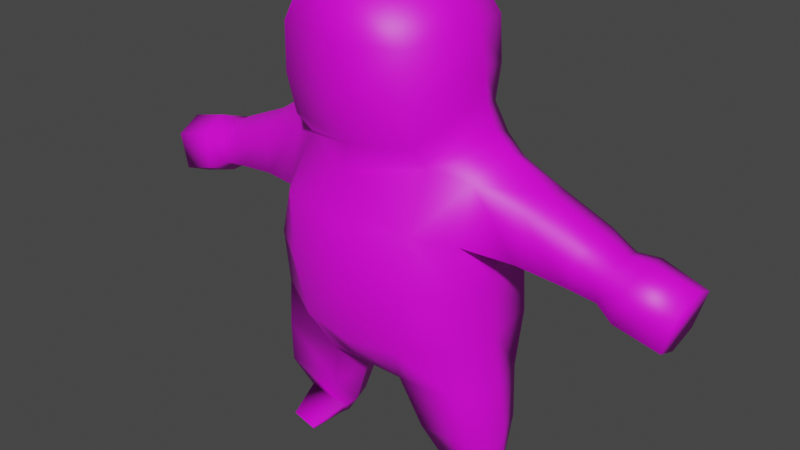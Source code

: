 # Source: char_000.blend  (saved by Blender 3.0.42; exported with 4.5.12 LTS)
import bpy
from mathutils import Matrix  # noqa: F401  (used for matrix-valued properties, if any)

bpy.ops.wm.read_factory_settings(use_empty=True)
scene = bpy.context.scene
scene.name = 'Scene'

# ---- collections
col_collection = bpy.data.collections.new('Collection'); scene.collection.children.link(col_collection)

# ---- images (referenced by path relative to the original .blend; pixels are not part of the script)
import os
ASSET_DIR = os.environ.get("B2B_ASSET_DIR", "")  # directory of the original .blend (textures are referenced by path, not embedded)
HERE = os.path.dirname(os.path.abspath(__file__))  # packed textures are extracted next to this script under _unpacked/

def load_image(name, relpath, width, height, colorspace="sRGB"):
    """Load a texture the original file referenced (path relative to the .blend, or extracted next to this script)."""
    p = next((c for c in (os.path.join(HERE, relpath), os.path.join(ASSET_DIR, relpath)) if relpath and os.path.exists(c)), "")
    if p:
        img = bpy.data.images.load(p, check_existing=True)
        img.name = name
    else:  # same state as the original file: an image datablock whose file is absent (Cycles renders it pink)
        img = bpy.data.images.new(name, width, height)
        img.source = "FILE"
        img.filepath = "//" + (relpath or name)
    img.colorspace_settings.name = colorspace
    return img
img_char_000 = load_image('char_000', 'char_000.png', 1024, 1024, 'sRGB')

# ---- materials (node trees are filled in below, after node groups)
mat_material_001 = bpy.data.materials.new('Material.001')
mat_material_001.use_transparent_shadow = False

# ---- material node trees
mat_material_001.use_nodes = True; mat_material_001.node_tree.nodes.clear()
_N = mat_material_001.node_tree.nodes; _L = mat_material_001.node_tree.links
n0 = _N.new('ShaderNodeBsdfPrincipled'); n0.name = 'Principled BSDF'; n0.location = (10, 300)
n0.distribution = 'GGX'
n0.subsurface_method = 'RANDOM_WALK_SKIN'
n0.inputs[3].default_value = 1.45
n0.inputs[27].default_value = (0.0, 0.0, 0.0, 1.0)
n0.inputs[28].default_value = 1.0
n1 = _N.new('ShaderNodeOutputMaterial'); n1.name = 'Material Output'; n1.location = (300, 300)
n2 = _N.new('ShaderNodeTexImage'); n2.name = 'Image Texture'; n2.location = (-280, 280)
n2.image = img_char_000
_L.new(n0.outputs[0], n1.inputs[0])
_L.new(n2.outputs[0], n0.inputs[0])
n1.is_active_output = True

# ---- world
world_world = bpy.data.worlds.new('World'); scene.world = world_world
world_world.use_nodes = True; world_world.node_tree.nodes.clear()
_N = world_world.node_tree.nodes; _L = world_world.node_tree.links
n0 = _N.new('ShaderNodeOutputWorld'); n0.name = 'World Output'; n0.location = (300, 300)
n1 = _N.new('ShaderNodeBackground'); n1.name = 'Background'; n1.location = (10, 300)
n1.inputs[0].default_value = (0.05088, 0.05088, 0.05088, 1.0)
_L.new(n1.outputs[0], n0.inputs[0])
n0.is_active_output = True
world_world.color = (0.05088, 0.05088, 0.05088)
world_world.use_sun_shadow = False
world_world.sun_shadow_jitter_overblur = 0.0

# ---- meshes
me_plane_001 = bpy.data.meshes.new('Plane.001')
me_plane_001.from_pydata([(0.0, -0.04207, 0.1989), (0.1609, -0.01804, 0.1806), (0.06133, -0.0254, 0.1835), (0.1669, 0.04814, 0.0003008), (0.1171, 0.03763, 0.0003008), (0.1509, -0.01525, 0.4182), (0.08488, -0.003331, 0.09682), (0.1756, -0.001942, 0.1019), (0.0, -0.06494, 0.5012), (0.1527, 0.008206, 0.499), (0.1002, -0.01769, 0.5145), (0.2913, 0.02068, 0.3946), (0.3025, 0.02483, 0.4436), (0.3337, 0.02305, 0.3882), (0.3428, 0.03092, 0.4277), (0.0, 0.138, 0.1967), (0.1652, 0.1102, 0.1806), (0.0602, 0.1189, 0.1835), (0.1616, 0.08322, 0.0003008), (0.1209, 0.08322, 0.0003008), (0.08818, 0.1578, 0.4349), (0.1569, 0.1359, 0.4162), (0.08614, 0.09911, 0.09682), (0.1747, 0.09911, 0.1019), (0.0, 0.156, 0.5209), (0.151, 0.1275, 0.4984), (0.1105, 0.147, 0.5161), (0.0, 0.1654, 0.4332), (0.2881, 0.1138, 0.394), (0.2992, 0.1119, 0.4464), (0.3318, 0.1081, 0.3867), (0.3413, 0.1024, 0.4292), (0.1896, 0.05439, 0.1019), (0.1695, 0.06599, 0.0003008), (0.1127, 0.05549, 0.0003008), (0.07505, 0.05493, 0.09682), (0.1462, 0.06139, 0.5559), (0.1648, 0.05409, 0.3866), (0.2925, 0.06391, 0.3785), (0.183, 0.04817, 0.1806), (0.3079, 0.06435, 0.4598), (0.3479, 0.06558, 0.4409), (0.3338, 0.06461, 0.3704), (0.04217, 0.0592, 0.1818), (0.0, 0.05961, 0.188), (0.09786, 0.03029, 0.02892), (0.1758, 0.03876, 0.03045), (0.1055, 0.08823, 0.02892), (0.1701, 0.08823, 0.03045), (0.09542, 0.05532, 0.02892), (0.1808, 0.06328, 0.03045), (0.1206, -0.01915, 0.0003008), (0.1616, -0.008647, 0.0003008), (0.1147, -0.02649, 0.009735), (0.1623, -0.01802, 0.01127), (0.4251, 0.02355, 0.352), (0.439, 0.02443, 0.4074), (0.4247, 0.1055, 0.3505), (0.4405, 0.1055, 0.4086), (0.444, 0.06554, 0.4264), (0.4214, 0.06464, 0.3345), (-0.1609, -0.01804, 0.1806), (-0.06133, -0.0254, 0.1835), (-0.1669, 0.04814, 0.0003008), (-0.1171, 0.03763, 0.0003008), (-0.1509, -0.01525, 0.4182), (-0.08488, -0.003331, 0.09682), (-0.1756, -0.001942, 0.1019), (-0.1527, 0.008206, 0.499), (-0.1002, -0.01769, 0.5145), (-0.2913, 0.02068, 0.3946), (-0.3025, 0.02483, 0.4436), (-0.3337, 0.02305, 0.3882), (-0.3428, 0.03092, 0.4277), (-0.1652, 0.1102, 0.1806), (-0.0602, 0.1189, 0.1835), (-0.1616, 0.08322, 0.0003008), (-0.1209, 0.08322, 0.0003008), (-0.08818, 0.1578, 0.4349), (-0.1569, 0.1359, 0.4162), (-0.08614, 0.09911, 0.09682), (-0.1747, 0.09911, 0.1019), (-0.151, 0.1275, 0.4984), (-0.1105, 0.147, 0.5161), (-0.2881, 0.1138, 0.394), (-0.2992, 0.1119, 0.4464), (-0.3318, 0.1081, 0.3867), (-0.3413, 0.1024, 0.4292), (-0.1896, 0.05439, 0.1019), (-0.1695, 0.06599, 0.0003008), (-0.1127, 0.05549, 0.0003008), (-0.07505, 0.05493, 0.09682), (-0.1462, 0.06139, 0.5559), (-0.1648, 0.05409, 0.3866), (-0.2925, 0.06391, 0.3785), (-0.183, 0.04817, 0.1806), (-0.3079, 0.06435, 0.4598), (-0.3479, 0.06558, 0.4409), (-0.3338, 0.06461, 0.3704), (-0.04217, 0.0592, 0.1818), (-0.09786, 0.03029, 0.02892), (-0.1758, 0.03876, 0.03045), (-0.1055, 0.08823, 0.02892), (-0.1701, 0.08823, 0.03045), (-0.09542, 0.05532, 0.02892), (-0.1808, 0.06328, 0.03045), (-0.1206, -0.01915, 0.0003008), (-0.1616, -0.008647, 0.0003008), (-0.1147, -0.02649, 0.009735), (-0.1623, -0.01802, 0.01127), (-0.4251, 0.02355, 0.352), (-0.439, 0.02443, 0.4074), (-0.4247, 0.1055, 0.3505), (-0.4405, 0.1055, 0.4086), (-0.444, 0.06554, 0.4264), (-0.4214, 0.06464, 0.3345), (0.0759, -0.05785, 0.7274), (0.0, -0.06067, 0.743), (0.07449, 0.1213, 0.7283), (0.0, 0.1388, 0.7388), (0.0, 0.05628, 0.7628), (0.08696, 0.05866, 0.7393), (0.09206, 0.1396, 0.5593), (0.0, 0.1636, 0.5481), (-0.09771, -0.04782, 0.5496), (0.0, -0.06094, 0.5378), (0.1374, 0.05543, 0.5913), (0.1003, -0.06127, 0.6107), (0.1295, 0.05966, 0.6329), (0.0, -0.0782, 0.5993), (0.0, 0.1834, 0.6059), (0.09736, 0.1429, 0.6131), (0.0, 0.1827, 0.6796), (0.09882, 0.1346, 0.6824), (0.09865, -0.06168, 0.68), (0.1197, 0.05817, 0.6883), (-0.0759, -0.05785, 0.7274), (-0.07449, 0.1213, 0.7283), (-0.08696, 0.05866, 0.7393), (-0.09206, 0.1396, 0.5593), (0.09771, -0.04782, 0.5496), (-0.1374, 0.05543, 0.5913), (-0.1003, -0.06127, 0.6107), (-0.1295, 0.05966, 0.6329), (-0.09736, 0.1429, 0.6131), (-0.09882, 0.1346, 0.6824), (-0.09865, -0.06168, 0.68), (-0.1197, 0.05817, 0.6883), (-0.2213, 0.01014, 0.4063), (-0.2276, 0.01483, 0.4727), (-0.2223, 0.1159, 0.4052), (-0.2251, 0.1161, 0.4738), (-0.2374, 0.06256, 0.4902), (-0.2287, 0.05957, 0.3831), (0.2213, 0.01014, 0.4063), (0.2276, 0.01483, 0.4727), (0.2223, 0.1159, 0.4052), (0.2251, 0.1161, 0.4738), (0.2374, 0.06256, 0.4902), (0.2287, 0.05957, 0.3831), (0.175, 0.06049, 0.5312), (-0.175, 0.06049, 0.5312), (0.1051, -0.06195, 0.4337), (0.0, -0.08282, 0.4334), (-0.1051, -0.06195, 0.4337), (0.0, 0.1602, 0.2516), (0.1687, 0.04723, 0.265), (-0.1687, 0.04723, 0.265), (0.1514, -0.0226, 0.2623), (0.1659, 0.1262, 0.2648), (0.0766, 0.1481, 0.2495), (-0.1514, -0.0226, 0.2623), (-0.1659, 0.1262, 0.2648), (-0.0766, 0.1481, 0.2495), (0.1533, -0.03038, 0.3486), (0.1547, 0.1348, 0.3538), (0.08295, 0.1568, 0.3421), (-0.1533, -0.03038, 0.3486), (-0.1547, 0.1348, 0.3538), (-0.08295, 0.1568, 0.3421), (0.0, -0.08471, 0.3443), (0.0, 0.1688, 0.3433), (0.1671, 0.04913, 0.3479), (-0.1671, 0.04913, 0.3479), (0.08099, -0.05908, 0.2495), (-0.08099, -0.05908, 0.2495), (0.0, -0.07482, 0.2493), (0.0959, -0.06858, 0.3424), (-0.0959, -0.06858, 0.3424), (0.0, -0.0774, 0.6726), (-0.3609, 0.01506, 0.3728), (-0.3609, 0.06425, 0.3531), (-0.3589, 0.115, 0.3712), (-0.3727, 0.02018, 0.4252), (-0.3715, 0.1121, 0.427), (-0.3802, 0.06506, 0.4425), (0.3609, 0.01506, 0.3728), (0.3609, 0.06425, 0.3531), (0.3589, 0.115, 0.3712), (0.3727, 0.02018, 0.4252), (0.3715, 0.1121, 0.427), (0.3802, 0.06506, 0.4425)], [], [(3, 52, 51, 4), (125, 140, 127, 129), (8, 69, 164, 163), (171, 177, 183, 167), (1, 2, 6, 7), (155, 154, 11, 12), (12, 11, 13, 14), (48, 18, 19, 47), (187, 162, 163, 180), (176, 20, 21, 175), (20, 26, 25, 21), (27, 24, 26, 20), (16, 23, 22, 17), (157, 29, 28, 156), (29, 31, 30, 28), (50, 48, 23, 32), (34, 19, 18, 33), (49, 47, 19, 34), (124, 142, 143, 141), (176, 181, 27, 20), (159, 156, 28, 38), (161, 152, 149, 68), (160, 25, 26, 36), (32, 23, 16, 39), (198, 57, 60, 197), (44, 15, 17, 43), (38, 28, 30, 42), (43, 17, 22, 35), (41, 31, 29, 40), (14, 41, 40, 12), (2, 43, 35, 6), (11, 38, 42, 13), (0, 44, 43, 2), (197, 60, 55, 196), (7, 32, 39, 1), (157, 25, 160, 158), (9, 155, 158, 160), (154, 159, 38, 11), (175, 21, 37, 182), (122, 126, 36, 26), (45, 49, 34, 4), (4, 34, 33, 3), (46, 50, 32, 7), (16, 169, 166, 39), (15, 165, 170, 17), (17, 170, 169, 16), (2, 184, 186, 0), (1, 168, 184, 2), (61, 171, 167, 95), (3, 33, 50, 46), (6, 35, 49, 45), (35, 22, 47, 49), (33, 18, 48, 50), (23, 48, 47, 22), (7, 6, 45, 46), (54, 53, 51, 52), (4, 51, 53, 45), (45, 53, 54, 46), (46, 54, 52, 3), (60, 57, 58, 59), (55, 60, 59, 56), (196, 55, 56, 199), (201, 59, 58, 200), (200, 58, 57, 198), (199, 56, 59, 201), (63, 64, 106, 107), (9, 10, 162, 5), (61, 67, 66, 62), (149, 71, 70, 148), (71, 73, 72, 70), (103, 102, 77, 76), (188, 180, 163, 164), (178, 79, 78, 179), (78, 79, 82, 83), (27, 78, 83, 24), (74, 75, 80, 81), (151, 150, 84, 85), (85, 84, 86, 87), (105, 88, 81, 103), (90, 89, 76, 77), (104, 90, 77, 102), (83, 92, 141, 139), (179, 78, 27, 181), (153, 94, 84, 150), (177, 65, 93, 183), (68, 69, 92, 161), (92, 83, 82, 161), (88, 95, 74, 81), (192, 191, 115, 112), (44, 99, 75, 15), (94, 98, 86, 84), (99, 91, 80, 75), (97, 96, 85, 87), (73, 71, 96, 97), (62, 66, 91, 99), (70, 72, 98, 94), (0, 62, 99, 44), (191, 190, 110, 115), (67, 61, 95, 88), (151, 152, 161, 82), (148, 70, 94, 153), (79, 178, 183, 93), (24, 83, 139, 123), (100, 64, 90, 104), (64, 63, 89, 90), (101, 67, 88, 105), (95, 167, 172, 74), (75, 173, 165, 15), (74, 172, 173, 75), (0, 186, 185, 62), (62, 185, 171, 61), (63, 101, 105, 89), (66, 100, 104, 91), (91, 104, 102, 80), (89, 105, 103, 76), (81, 80, 102, 103), (67, 101, 100, 66), (109, 107, 106, 108), (64, 100, 108, 106), (100, 101, 109, 108), (101, 63, 107, 109), (115, 114, 113, 112), (110, 111, 114, 115), (190, 193, 111, 110), (195, 194, 113, 114), (194, 192, 112, 113), (193, 195, 114, 111), (140, 125, 8, 10), (124, 141, 92, 69), (26, 24, 123, 122), (139, 144, 130, 123), (134, 135, 121, 116), (147, 138, 137, 145), (147, 143, 142, 146), (131, 122, 123, 130), (140, 126, 128, 127), (129, 189, 146, 142), (134, 189, 129, 127), (116, 121, 120, 117), (133, 131, 130, 132), (118, 119, 120, 121), (118, 133, 132, 119), (146, 189, 117, 136), (131, 133, 135, 128), (122, 131, 128, 126), (136, 138, 147, 146), (10, 36, 126, 140), (129, 142, 124, 125), (120, 138, 136, 117), (145, 132, 130, 144), (138, 120, 119, 137), (137, 119, 132, 145), (147, 145, 144, 143), (143, 144, 139, 141), (65, 148, 153, 93), (71, 149, 152, 96), (96, 152, 151, 85), (93, 153, 150, 79), (82, 79, 150, 151), (68, 149, 148, 65), (5, 37, 159, 154), (12, 40, 158, 155), (40, 29, 157, 158), (37, 21, 156, 159), (25, 157, 156, 21), (9, 5, 154, 155), (10, 9, 160, 36), (183, 178, 172, 167), (173, 179, 181, 165), (172, 178, 179, 173), (185, 188, 177, 171), (182, 174, 168, 166), (169, 175, 182, 166), (181, 176, 170, 165), (170, 176, 175, 169), (5, 174, 182, 37), (8, 163, 162, 10), (174, 5, 162, 187), (69, 68, 65, 164), (188, 164, 65, 177), (168, 174, 187, 184), (186, 184, 187, 180), (39, 166, 168, 1), (185, 186, 180, 188), (69, 8, 125, 124), (117, 189, 134, 116), (135, 133, 118, 121), (127, 128, 135, 134), (73, 97, 195, 193), (87, 86, 192, 194), (97, 87, 194, 195), (72, 73, 193, 190), (98, 72, 190, 191), (86, 98, 191, 192), (14, 199, 201, 41), (31, 200, 198, 30), (41, 201, 200, 31), (13, 196, 199, 14), (42, 197, 196, 13), (30, 198, 197, 42)])
me_plane_001.polygons.foreach_set('use_smooth', [True] * 200)
_uv = me_plane_001.uv_layers.new(name='UVMap')
_uv.uv.foreach_set('vector', [0.6493, 0.9328, 0.6524, 0.8999, 0.677, 0.8938, 0.679, 0.9267, 0.7854, 0.1711, 0.7578, 0.1209, 0.7869, 0.1029, 0.8122, 0.1473, 0.7635, 0.1893, 0.8093, 0.2274, 0.7662, 0.2673, 0.7244, 0.2187, 0.03119, 0.5961, 0.02565, 0.5489, 0.07311, 0.5448, 0.0728, 0.5894, 0.562, 0.2401, 0.5986, 0.2851, 0.5545, 0.3071, 0.5238, 0.2632, 0.6737, 0.09875, 0.6455, 0.1268, 0.6163, 0.09888, 0.6348, 0.07513, 0.6348, 0.07513, 0.6163, 0.09888, 0.5983, 0.08164, 0.6138, 0.06252, 0.03605, 0.1872, 0.02565, 0.1715, 0.04165, 0.1531, 0.0607, 0.1575, 0.6507, 0.2088, 0.6893, 0.17, 0.7244, 0.2187, 0.6842, 0.2524, 0.2124, 0.2711, 0.2522, 0.3099, 0.2163, 0.3334, 0.189, 0.3079, 0.2522, 0.3099, 0.2872, 0.3511, 0.2554, 0.3628, 0.2163, 0.3334, 0.2863, 0.2696, 0.3337, 0.311, 0.2872, 0.3511, 0.2522, 0.3099, 0.1062, 0.2443, 0.06671, 0.2175, 0.09919, 0.1756, 0.149, 0.1981, 0.215, 0.3865, 0.1734, 0.4091, 0.1542, 0.3835, 0.1851, 0.3583, 0.1734, 0.4091, 0.1489, 0.4212, 0.1336, 0.4003, 0.1542, 0.3835, 0.5601, 0.5253, 0.5745, 0.5231, 0.5801, 0.5641, 0.5541, 0.5672, 0.6817, 0.9371, 0.6768, 0.9531, 0.6524, 0.9531, 0.6477, 0.9432, 0.6852, 0.7404, 0.6655, 0.738, 0.6683, 0.7186, 0.685, 0.7206, 0.03704, 0.8745, 0.02565, 0.8426, 0.09069, 0.8299, 0.08629, 0.8535, 0.2124, 0.2711, 0.2459, 0.2343, 0.2863, 0.2696, 0.2522, 0.3099, 0.6853, 0.6225, 0.6561, 0.6275, 0.654, 0.5882, 0.6805, 0.5845, 0.854, 0.2632, 0.8588, 0.3077, 0.8401, 0.3096, 0.8235, 0.2649, 0.1998, 0.6704, 0.244, 0.6842, 0.2463, 0.7138, 0.1946, 0.6948, 0.5541, 0.5672, 0.5801, 0.5641, 0.5849, 0.6063, 0.5488, 0.6101, 0.6482, 0.5461, 0.6491, 0.5066, 0.6705, 0.5077, 0.675, 0.5438, 0.9381, 0.565, 0.9384, 0.6092, 0.9023, 0.6003, 0.9128, 0.5659, 0.6805, 0.5845, 0.654, 0.5882, 0.6552, 0.562, 0.6779, 0.5598, 0.6835, 0.8368, 0.6477, 0.8335, 0.6592, 0.7798, 0.6857, 0.7824, 0.2174, 0.5668, 0.2405, 0.5704, 0.2432, 0.5956, 0.2137, 0.5907, 0.1999, 0.57, 0.2174, 0.5668, 0.2137, 0.5907, 0.1939, 0.5942, 0.734, 0.8326, 0.6835, 0.8368, 0.6857, 0.7824, 0.7205, 0.7797, 0.708, 0.5841, 0.6805, 0.5845, 0.6779, 0.5598, 0.7046, 0.5588, 0.9376, 0.5044, 0.9381, 0.565, 0.9128, 0.5659, 0.901, 0.5166, 0.675, 0.5438, 0.6705, 0.5077, 0.6968, 0.5044, 0.7063, 0.5424, 0.5199, 0.5644, 0.5541, 0.5672, 0.5488, 0.6101, 0.5083, 0.6056, 0.2413, 0.6399, 0.244, 0.6842, 0.1998, 0.6704, 0.2077, 0.6329, 0.1757, 0.684, 0.1836, 0.6391, 0.2077, 0.6329, 0.1998, 0.6704, 0.7175, 0.6256, 0.6853, 0.6225, 0.6805, 0.5845, 0.708, 0.5841, 0.5964, 0.7014, 0.5961, 0.7368, 0.5482, 0.7219, 0.546, 0.7007, 0.8875, 0.7867, 0.849, 0.8158, 0.8505, 0.7933, 0.8926, 0.7603, 0.7002, 0.7397, 0.6852, 0.7404, 0.685, 0.7206, 0.6956, 0.7194, 0.679, 0.9267, 0.6817, 0.9371, 0.6477, 0.9432, 0.6493, 0.9328, 0.5453, 0.5243, 0.5601, 0.5253, 0.5541, 0.5672, 0.5199, 0.5644, 0.5849, 0.6063, 0.5932, 0.6537, 0.5462, 0.6545, 0.5488, 0.6101, 0.179, 0.1764, 0.2043, 0.1982, 0.173, 0.2318, 0.149, 0.1981, 0.149, 0.1981, 0.173, 0.2318, 0.1443, 0.2778, 0.1062, 0.2443, 0.5986, 0.2851, 0.616, 0.2509, 0.6431, 0.2884, 0.6254, 0.3077, 0.562, 0.2401, 0.6015, 0.2136, 0.616, 0.2509, 0.5986, 0.2851, 0.03467, 0.638, 0.03119, 0.5961, 0.0728, 0.5894, 0.0741, 0.6316, 0.5509, 0.5055, 0.5617, 0.5061, 0.5601, 0.5253, 0.5453, 0.5243, 0.7205, 0.7797, 0.6857, 0.7824, 0.6852, 0.7404, 0.7002, 0.7397, 0.6857, 0.7824, 0.6592, 0.7798, 0.6655, 0.738, 0.6852, 0.7404, 0.5617, 0.5061, 0.5716, 0.5044, 0.5745, 0.5231, 0.5601, 0.5253, 0.06671, 0.2175, 0.03605, 0.1872, 0.0607, 0.1575, 0.09919, 0.1756, 0.5238, 0.2632, 0.5545, 0.3071, 0.5244, 0.327, 0.4979, 0.2903, 0.652, 0.8928, 0.6805, 0.8881, 0.677, 0.8938, 0.6524, 0.8999, 0.6956, 0.7194, 0.7296, 0.7183, 0.734, 0.7249, 0.7002, 0.7397, 0.9309, 0.7073, 0.901, 0.7001, 0.9027, 0.6713, 0.9309, 0.6605, 0.5453, 0.5243, 0.5111, 0.5108, 0.5168, 0.5045, 0.5509, 0.5055, 0.222, 0.7651, 0.2463, 0.7746, 0.2463, 0.8105, 0.2223, 0.8214, 0.1974, 0.7759, 0.222, 0.7651, 0.2223, 0.8214, 0.1978, 0.8098, 0.5802, 0.07486, 0.5487, 0.05305, 0.5686, 0.02565, 0.6002, 0.04955, 0.2166, 0.5474, 0.2193, 0.5092, 0.2453, 0.511, 0.2463, 0.5523, 0.1363, 0.4341, 0.1007, 0.4579, 0.08073, 0.428, 0.1162, 0.4065, 0.194, 0.5522, 0.1991, 0.5125, 0.2193, 0.5092, 0.2166, 0.5474, 0.33, 0.9506, 0.3002, 0.9445, 0.3023, 0.9116, 0.3268, 0.9177, 0.7118, 0.1234, 0.7419, 0.1422, 0.6893, 0.17, 0.6727, 0.1548, 0.6797, 0.3892, 0.6522, 0.4259, 0.6165, 0.3858, 0.6435, 0.3419, 0.8401, 0.3096, 0.8559, 0.3553, 0.8292, 0.3686, 0.8073, 0.3318, 0.8559, 0.3553, 0.8644, 0.38, 0.8422, 0.3907, 0.8292, 0.3686, 0.1696, 0.03374, 0.1436, 0.06226, 0.1366, 0.04404, 0.1526, 0.02565, 0.7208, 0.2976, 0.6842, 0.2524, 0.7244, 0.2187, 0.7662, 0.2673, 0.3105, 0.1682, 0.3395, 0.1917, 0.3215, 0.2304, 0.2776, 0.1963, 0.3215, 0.2304, 0.3395, 0.1917, 0.374, 0.2265, 0.3669, 0.2595, 0.2863, 0.2696, 0.3215, 0.2304, 0.3669, 0.2595, 0.3337, 0.311, 0.2359, 0.09515, 0.1962, 0.1438, 0.1668, 0.09781, 0.2039, 0.05984, 0.3917, 0.1833, 0.3597, 0.1576, 0.3804, 0.1235, 0.4083, 0.1391, 0.4083, 0.1391, 0.3804, 0.1235, 0.3941, 0.1009, 0.4169, 0.1132, 0.08467, 0.7135, 0.07857, 0.6726, 0.1054, 0.6758, 0.09967, 0.7159, 0.2976, 0.9549, 0.3316, 0.961, 0.3268, 0.971, 0.3025, 0.971, 0.5347, 0.885, 0.5349, 0.9046, 0.5187, 0.9063, 0.5155, 0.887, 0.1322, 0.9066, 0.08772, 0.8746, 0.08629, 0.8535, 0.1278, 0.8826, 0.2776, 0.1963, 0.3215, 0.2304, 0.2863, 0.2696, 0.2459, 0.2343, 0.348, 0.6273, 0.3527, 0.5892, 0.3793, 0.5929, 0.3772, 0.6323, 0.02565, 0.5489, 0.03402, 0.5115, 0.0757, 0.5243, 0.07311, 0.5448, 0.8235, 0.2649, 0.8093, 0.2274, 0.8528, 0.2329, 0.854, 0.2632, 0.7981, 0.5235, 0.8497, 0.5044, 0.8475, 0.534, 0.8032, 0.5478, 0.07857, 0.6726, 0.0741, 0.6316, 0.1113, 0.6353, 0.1054, 0.6758, 0.3851, 0.5508, 0.3583, 0.5485, 0.3628, 0.5125, 0.3842, 0.5114, 0.9381, 0.565, 0.9633, 0.5655, 0.9744, 0.5998, 0.9384, 0.6092, 0.3527, 0.5892, 0.3553, 0.5646, 0.3781, 0.5668, 0.3793, 0.5929, 0.5326, 0.7881, 0.5352, 0.8426, 0.5094, 0.8449, 0.4979, 0.7909, 0.8208, 0.6515, 0.8171, 0.6275, 0.8467, 0.6226, 0.8439, 0.6478, 0.8034, 0.6483, 0.7974, 0.6241, 0.8171, 0.6275, 0.8208, 0.6515, 0.584, 0.7912, 0.5704, 0.8447, 0.5352, 0.8426, 0.5326, 0.7881, 0.3253, 0.5889, 0.3286, 0.5636, 0.3553, 0.5646, 0.3527, 0.5892, 0.9376, 0.5044, 0.9744, 0.516, 0.9633, 0.5655, 0.9381, 0.565, 0.3583, 0.5485, 0.3269, 0.5472, 0.3365, 0.5092, 0.3628, 0.5125, 0.04498, 0.6768, 0.03467, 0.638, 0.0741, 0.6316, 0.07857, 0.6726, 0.8447, 0.5783, 0.8112, 0.5853, 0.8032, 0.5478, 0.8475, 0.534, 0.3157, 0.6304, 0.3253, 0.5889, 0.3527, 0.5892, 0.348, 0.6273, 0.1244, 0.5092, 0.1244, 0.5436, 0.07311, 0.5448, 0.0757, 0.5243, 0.3337, 0.311, 0.3669, 0.2595, 0.3823, 0.2896, 0.3468, 0.3224, 0.5497, 0.8855, 0.5457, 0.9055, 0.5349, 0.9046, 0.5347, 0.885, 0.3002, 0.9445, 0.33, 0.9506, 0.3316, 0.961, 0.2976, 0.9549, 0.07004, 0.715, 0.04498, 0.6768, 0.07857, 0.6726, 0.08467, 0.7135, 0.0741, 0.6316, 0.0728, 0.5894, 0.1201, 0.5893, 0.1113, 0.6353, 0.1962, 0.1438, 0.2331, 0.1627, 0.2043, 0.1982, 0.179, 0.1764, 0.2359, 0.09515, 0.2745, 0.1281, 0.2331, 0.1627, 0.1962, 0.1438, 0.6254, 0.3077, 0.6431, 0.2884, 0.6752, 0.3259, 0.6435, 0.3419, 0.6435, 0.3419, 0.6752, 0.3259, 0.7121, 0.3538, 0.6797, 0.3892, 0.07602, 0.7335, 0.07004, 0.715, 0.08467, 0.7135, 0.08668, 0.7326, 0.5704, 0.8447, 0.5497, 0.8855, 0.5347, 0.885, 0.5352, 0.8426, 0.5352, 0.8426, 0.5347, 0.885, 0.5155, 0.887, 0.5094, 0.8449, 0.08668, 0.7326, 0.08467, 0.7135, 0.09967, 0.7159, 0.09704, 0.7344, 0.2039, 0.05984, 0.1668, 0.09781, 0.1436, 0.06226, 0.1696, 0.03374, 0.6522, 0.4259, 0.6264, 0.4531, 0.5959, 0.4176, 0.6165, 0.3858, 0.3273, 0.9107, 0.3268, 0.9177, 0.3023, 0.9116, 0.2988, 0.906, 0.5457, 0.9055, 0.5497, 0.8855, 0.584, 0.8998, 0.5797, 0.9063, 0.4128, 0.906, 0.4128, 0.9528, 0.3846, 0.942, 0.3829, 0.9131, 0.07004, 0.715, 0.07602, 0.7335, 0.0421, 0.7355, 0.03637, 0.7295, 0.2218, 0.9283, 0.2223, 0.8727, 0.2463, 0.8833, 0.2463, 0.9187, 0.1972, 0.9179, 0.1977, 0.8844, 0.2223, 0.8727, 0.2218, 0.9283, 0.844, 0.4092, 0.8727, 0.3948, 0.8895, 0.4322, 0.8595, 0.4467, 0.82, 0.6708, 0.8497, 0.666, 0.8487, 0.7072, 0.8227, 0.709, 0.428, 0.09877, 0.398, 0.08263, 0.4143, 0.04466, 0.4466, 0.06034, 0.7974, 0.6661, 0.82, 0.6708, 0.8227, 0.709, 0.8026, 0.7058, 0.7578, 0.1209, 0.7854, 0.1711, 0.7635, 0.1893, 0.7419, 0.1422, 0.03704, 0.8745, 0.08629, 0.8535, 0.08772, 0.8746, 0.0418, 0.9021, 0.2872, 0.3511, 0.3337, 0.311, 0.3468, 0.3224, 0.319, 0.3624, 0.3823, 0.2896, 0.4095, 0.3096, 0.3741, 0.3461, 0.3468, 0.3224, 0.79, 0.8654, 0.8547, 0.8672, 0.8553, 0.8873, 0.7928, 0.8843, 0.3655, 0.8547, 0.3575, 0.8367, 0.3909, 0.8279, 0.4046, 0.8406, 0.0921, 0.8046, 0.09069, 0.8299, 0.02565, 0.8426, 0.02826, 0.8102, 0.3426, 0.3865, 0.319, 0.3624, 0.3468, 0.3224, 0.3741, 0.3461, 0.7985, 0.7975, 0.849, 0.8158, 0.8534, 0.8405, 0.787, 0.8317, 0.8122, 0.1473, 0.8411, 0.1229, 0.8777, 0.1605, 0.851, 0.1842, 0.8145, 0.08056, 0.8411, 0.1229, 0.8122, 0.1473, 0.7869, 0.1029, 0.3014, 0.7491, 0.3575, 0.7411, 0.3525, 0.7889, 0.2976, 0.7889, 0.3692, 0.4108, 0.3426, 0.3865, 0.3741, 0.3461, 0.4032, 0.3714, 0.3909, 0.7499, 0.398, 0.7889, 0.3525, 0.7889, 0.3575, 0.7411, 0.3954, 0.4168, 0.3692, 0.4108, 0.4032, 0.3714, 0.4255, 0.3912, 0.8777, 0.1605, 0.8411, 0.1229, 0.871, 0.09969, 0.8895, 0.1356, 0.8926, 0.8188, 0.8917, 0.8535, 0.8547, 0.8672, 0.8534, 0.8405, 0.8875, 0.7867, 0.8926, 0.8188, 0.8534, 0.8405, 0.849, 0.8158, 0.03183, 0.7929, 0.09399, 0.7868, 0.0921, 0.8046, 0.02826, 0.8102, 0.8024, 0.7692, 0.8505, 0.7933, 0.849, 0.8158, 0.7985, 0.7975, 0.8122, 0.1473, 0.851, 0.1842, 0.8311, 0.2137, 0.7854, 0.1711, 0.3525, 0.7889, 0.3575, 0.8367, 0.3014, 0.8286, 0.2976, 0.7889, 0.4372, 0.3328, 0.4032, 0.3714, 0.3741, 0.3461, 0.4095, 0.3096, 0.3575, 0.8367, 0.3525, 0.7889, 0.398, 0.7889, 0.3909, 0.8279, 0.4466, 0.358, 0.4255, 0.3912, 0.4032, 0.3714, 0.4372, 0.3328, 0.0921, 0.8046, 0.1308, 0.8177, 0.1322, 0.8512, 0.09069, 0.8299, 0.09069, 0.8299, 0.1322, 0.8512, 0.1278, 0.8826, 0.08629, 0.8535, 0.2976, 0.6718, 0.3157, 0.6304, 0.348, 0.6273, 0.3427, 0.6653, 0.7974, 0.6241, 0.787, 0.5792, 0.8112, 0.5853, 0.8171, 0.6275, 0.8171, 0.6275, 0.8112, 0.5853, 0.8447, 0.5783, 0.8467, 0.6226, 0.3427, 0.6653, 0.348, 0.6273, 0.3772, 0.6323, 0.3856, 0.6718, 0.374, 0.2265, 0.3395, 0.1917, 0.3597, 0.1576, 0.3917, 0.1833, 0.8235, 0.2649, 0.8401, 0.3096, 0.8073, 0.3318, 0.783, 0.2946, 0.7357, 0.667, 0.6906, 0.6605, 0.6853, 0.6225, 0.7175, 0.6256, 0.1939, 0.5942, 0.2137, 0.5907, 0.2077, 0.6329, 0.1836, 0.6391, 0.2137, 0.5907, 0.2432, 0.5956, 0.2413, 0.6399, 0.2077, 0.6329, 0.6906, 0.6605, 0.6477, 0.667, 0.6561, 0.6275, 0.6853, 0.6225, 0.2554, 0.3628, 0.215, 0.3865, 0.1851, 0.3583, 0.2163, 0.3334, 0.7118, 0.1234, 0.6727, 0.1548, 0.6455, 0.1268, 0.6737, 0.09875, 0.7419, 0.1422, 0.7118, 0.1234, 0.7261, 0.1012, 0.7546, 0.1084, 0.07311, 0.5448, 0.1244, 0.5436, 0.1201, 0.5893, 0.0728, 0.5894, 0.2331, 0.1627, 0.2776, 0.1963, 0.2459, 0.2343, 0.2043, 0.1982, 0.2745, 0.1281, 0.3105, 0.1682, 0.2776, 0.1963, 0.2331, 0.1627, 0.6752, 0.3259, 0.7208, 0.2976, 0.7504, 0.322, 0.7121, 0.3538, 0.546, 0.7007, 0.4979, 0.6983, 0.5038, 0.6494, 0.5462, 0.6545, 0.5932, 0.6537, 0.5964, 0.7014, 0.546, 0.7007, 0.5462, 0.6545, 0.2459, 0.2343, 0.2124, 0.2711, 0.173, 0.2318, 0.2043, 0.1982, 0.173, 0.2318, 0.2124, 0.2711, 0.189, 0.3079, 0.1443, 0.2778, 0.5057, 0.7368, 0.4979, 0.6983, 0.546, 0.7007, 0.5482, 0.7219, 0.7635, 0.1893, 0.7244, 0.2187, 0.6893, 0.17, 0.7419, 0.1422, 0.6383, 0.18, 0.6727, 0.1548, 0.6893, 0.17, 0.6507, 0.2088, 0.8093, 0.2274, 0.8235, 0.2649, 0.783, 0.2946, 0.7662, 0.2673, 0.7208, 0.2976, 0.7662, 0.2673, 0.783, 0.2946, 0.7504, 0.322, 0.6015, 0.2136, 0.6383, 0.18, 0.6507, 0.2088, 0.616, 0.2509, 0.6431, 0.2884, 0.616, 0.2509, 0.6507, 0.2088, 0.6842, 0.2524, 0.5488, 0.6101, 0.5462, 0.6545, 0.5038, 0.6494, 0.5083, 0.6056, 0.6752, 0.3259, 0.6431, 0.2884, 0.6842, 0.2524, 0.7208, 0.2976, 0.8093, 0.2274, 0.7635, 0.1893, 0.7854, 0.1711, 0.8311, 0.2137, 0.871, 0.09969, 0.8411, 0.1229, 0.8145, 0.08056, 0.8409, 0.07408, 0.3655, 0.7231, 0.4046, 0.7371, 0.3909, 0.7499, 0.3575, 0.7411, 0.787, 0.8317, 0.8534, 0.8405, 0.8547, 0.8672, 0.79, 0.8654, 0.8034, 0.6483, 0.8208, 0.6515, 0.82, 0.6708, 0.7974, 0.6661, 0.4169, 0.1132, 0.3941, 0.1009, 0.398, 0.08263, 0.428, 0.09877, 0.8208, 0.6515, 0.8439, 0.6478, 0.8497, 0.666, 0.82, 0.6708, 0.8422, 0.3907, 0.8644, 0.38, 0.8727, 0.3948, 0.844, 0.4092, 0.3553, 0.5646, 0.3286, 0.5636, 0.3269, 0.5472, 0.3583, 0.5485, 0.9408, 0.1436, 0.9413, 0.1162, 0.9554, 0.11, 0.9554, 0.1418, 0.1999, 0.57, 0.194, 0.5522, 0.2166, 0.5474, 0.2174, 0.5668, 0.1489, 0.4212, 0.1363, 0.4341, 0.1162, 0.4065, 0.1336, 0.4003, 0.2174, 0.5668, 0.2166, 0.5474, 0.2463, 0.5523, 0.2405, 0.5704, 0.5983, 0.08164, 0.5802, 0.07486, 0.6002, 0.04955, 0.6138, 0.06252, 0.6779, 0.5598, 0.675, 0.5438, 0.7063, 0.5424, 0.7046, 0.5588, 0.9408, 0.02565, 0.9566, 0.02659, 0.9566, 0.05869, 0.9413, 0.05332])
_ca = me_plane_001.color_attributes.new('Col', 'BYTE_COLOR', 'CORNER')
_ca.data.foreach_set('color', [1.0, 1.0, 1.0, 1.0, 1.0, 1.0, 1.0, 1.0, 1.0, 1.0, 1.0, 1.0, 1.0, 1.0, 1.0, 1.0, 1.0, 1.0, 1.0, 1.0, 1.0, 1.0, 1.0, 1.0, 1.0, 1.0, 1.0, 1.0, 1.0, 1.0, 1.0, 1.0, 1.0, 1.0, 1.0, 1.0, 1.0, 1.0, 1.0, 1.0, 1.0, 1.0, 1.0, 1.0, 1.0, 1.0, 1.0, 1.0, 1.0, 1.0, 1.0, 1.0, 1.0, 1.0, 1.0, 1.0, 1.0, 1.0, 1.0, 1.0, 1.0, 1.0, 1.0, 1.0, 1.0, 1.0, 1.0, 1.0, 1.0, 1.0, 1.0, 1.0, 1.0, 1.0, 1.0, 1.0, 1.0, 1.0, 1.0, 1.0, 1.0, 1.0, 1.0, 1.0, 1.0, 1.0, 1.0, 1.0, 1.0, 1.0, 1.0, 1.0, 1.0, 1.0, 1.0, 1.0, 1.0, 1.0, 1.0, 1.0, 1.0, 1.0, 1.0, 1.0, 1.0, 1.0, 1.0, 1.0, 1.0, 1.0, 1.0, 1.0, 1.0, 1.0, 1.0, 1.0, 1.0, 1.0, 1.0, 1.0, 1.0, 1.0, 1.0, 1.0, 1.0, 1.0, 1.0, 1.0, 1.0, 1.0, 1.0, 1.0, 1.0, 1.0, 1.0, 1.0, 1.0, 1.0, 1.0, 1.0, 1.0, 1.0, 1.0, 1.0, 1.0, 1.0, 1.0, 1.0, 1.0, 1.0, 1.0, 1.0, 1.0, 1.0, 1.0, 1.0, 1.0, 1.0, 1.0, 1.0, 1.0, 1.0, 1.0, 1.0, 1.0, 1.0, 1.0, 1.0, 1.0, 1.0, 1.0, 1.0, 1.0, 1.0, 1.0, 1.0, 1.0, 1.0, 1.0, 1.0, 1.0, 1.0, 1.0, 1.0, 1.0, 1.0, 1.0, 1.0, 1.0, 1.0, 1.0, 1.0, 1.0, 1.0, 1.0, 1.0, 1.0, 1.0, 1.0, 1.0, 1.0, 1.0, 1.0, 1.0, 1.0, 1.0, 1.0, 1.0, 1.0, 1.0, 1.0, 1.0, 1.0, 1.0, 1.0, 1.0, 1.0, 1.0, 1.0, 1.0, 1.0, 1.0, 1.0, 1.0, 1.0, 1.0, 1.0, 1.0, 1.0, 1.0, 1.0, 1.0, 1.0, 1.0, 1.0, 1.0, 1.0, 1.0, 1.0, 1.0, 1.0, 1.0, 1.0, 1.0, 1.0, 1.0, 1.0, 1.0, 1.0, 1.0, 1.0, 1.0, 1.0, 1.0, 1.0, 1.0, 1.0, 1.0, 1.0, 1.0, 1.0, 1.0, 1.0, 1.0, 1.0, 1.0, 1.0, 1.0, 1.0, 1.0, 1.0, 1.0, 1.0, 1.0, 1.0, 1.0, 1.0, 1.0, 1.0, 1.0, 1.0, 1.0, 1.0, 1.0, 1.0, 1.0, 1.0, 1.0, 1.0, 1.0, 1.0, 1.0, 1.0, 1.0, 1.0, 1.0, 1.0, 1.0, 1.0, 1.0, 1.0, 1.0, 1.0, 1.0, 1.0, 1.0, 1.0, 1.0, 1.0, 1.0, 1.0, 1.0, 1.0, 1.0, 1.0, 1.0, 1.0, 1.0, 1.0, 1.0, 1.0, 1.0, 1.0, 1.0, 1.0, 1.0, 1.0, 1.0, 1.0, 1.0, 1.0, 1.0, 1.0, 1.0, 1.0, 1.0, 1.0, 1.0, 1.0, 1.0, 1.0, 1.0, 1.0, 1.0, 1.0, 1.0, 1.0, 1.0, 1.0, 1.0, 1.0, 1.0, 1.0, 1.0, 1.0, 1.0, 1.0, 1.0, 1.0, 1.0, 1.0, 1.0, 1.0, 1.0, 1.0, 1.0, 1.0, 1.0, 1.0, 1.0, 1.0, 1.0, 1.0, 1.0, 1.0, 1.0, 1.0, 1.0, 1.0, 1.0, 1.0, 1.0, 1.0, 1.0, 1.0, 1.0, 1.0, 1.0, 1.0, 1.0, 1.0, 1.0, 1.0, 1.0, 1.0, 1.0, 1.0, 1.0, 1.0, 1.0, 1.0, 1.0, 1.0, 1.0, 1.0, 1.0, 1.0, 1.0, 1.0, 1.0, 1.0, 1.0, 1.0, 1.0, 1.0, 1.0, 1.0, 1.0, 1.0, 1.0, 1.0, 1.0, 1.0, 1.0, 1.0, 1.0, 1.0, 1.0, 1.0, 1.0, 1.0, 1.0, 1.0, 1.0, 1.0, 1.0, 1.0, 1.0, 1.0, 1.0, 1.0, 1.0, 1.0, 1.0, 1.0, 1.0, 1.0, 1.0, 1.0, 1.0, 1.0, 1.0, 1.0, 1.0, 1.0, 1.0, 1.0, 1.0, 1.0, 1.0, 1.0, 1.0, 1.0, 1.0, 1.0, 1.0, 1.0, 1.0, 1.0, 1.0, 1.0, 1.0, 1.0, 1.0, 1.0, 1.0, 1.0, 1.0, 1.0, 1.0, 1.0, 1.0, 1.0, 1.0, 1.0, 1.0, 1.0, 1.0, 1.0, 1.0, 1.0, 1.0, 1.0, 1.0, 1.0, 1.0, 1.0, 1.0, 1.0, 1.0, 1.0, 1.0, 1.0, 1.0, 1.0, 1.0, 1.0, 1.0, 1.0, 1.0, 1.0, 1.0, 1.0, 1.0, 1.0, 1.0, 1.0, 1.0, 1.0, 1.0, 1.0, 1.0, 1.0, 1.0, 1.0, 1.0, 1.0, 1.0, 1.0, 1.0, 1.0, 1.0, 1.0, 1.0, 1.0, 1.0, 1.0, 1.0, 1.0, 1.0, 1.0, 1.0, 1.0, 1.0, 1.0, 1.0, 1.0, 1.0, 1.0, 1.0, 1.0, 1.0, 1.0, 1.0, 1.0, 1.0, 1.0, 1.0, 1.0, 1.0, 1.0, 1.0, 1.0, 1.0, 1.0, 1.0, 1.0, 1.0, 1.0, 1.0, 1.0, 1.0, 1.0, 1.0, 1.0, 1.0, 1.0, 1.0, 1.0, 1.0, 1.0, 1.0, 1.0, 1.0, 1.0, 1.0, 1.0, 1.0, 1.0, 1.0, 1.0, 1.0, 1.0, 1.0, 1.0, 1.0, 1.0, 1.0, 1.0, 1.0, 1.0, 1.0, 1.0, 1.0, 1.0, 1.0, 1.0, 1.0, 1.0, 1.0, 1.0, 1.0, 1.0, 1.0, 1.0, 1.0, 1.0, 1.0, 1.0, 1.0, 1.0, 1.0, 1.0, 1.0, 1.0, 1.0, 1.0, 1.0, 1.0, 1.0, 1.0, 1.0, 1.0, 1.0, 1.0, 1.0, 1.0, 1.0, 1.0, 1.0, 1.0, 1.0, 1.0, 1.0, 1.0, 1.0, 1.0, 1.0, 1.0, 1.0, 1.0, 1.0, 1.0, 1.0, 1.0, 1.0, 1.0, 1.0, 1.0, 1.0, 1.0, 1.0, 1.0, 1.0, 1.0, 1.0, 1.0, 1.0, 1.0, 1.0, 1.0, 1.0, 1.0, 1.0, 1.0, 1.0, 1.0, 1.0, 1.0, 1.0, 1.0, 1.0, 1.0, 1.0, 1.0, 1.0, 1.0, 1.0, 1.0, 1.0, 1.0, 1.0, 1.0, 1.0, 1.0, 1.0, 1.0, 1.0, 1.0, 1.0, 1.0, 1.0, 1.0, 1.0, 1.0, 1.0, 1.0, 1.0, 1.0, 1.0, 1.0, 1.0, 1.0, 1.0, 1.0, 1.0, 1.0, 1.0, 1.0, 1.0, 1.0, 1.0, 1.0, 1.0, 1.0, 1.0, 1.0, 1.0, 1.0, 1.0, 1.0, 1.0, 1.0, 1.0, 1.0, 1.0, 1.0, 1.0, 1.0, 1.0, 1.0, 1.0, 1.0, 1.0, 1.0, 1.0, 1.0, 1.0, 1.0, 1.0, 1.0, 1.0, 1.0, 1.0, 1.0, 1.0, 1.0, 1.0, 1.0, 1.0, 1.0, 1.0, 1.0, 1.0, 1.0, 1.0, 1.0, 1.0, 1.0, 1.0, 1.0, 1.0, 1.0, 1.0, 1.0, 1.0, 1.0, 1.0, 1.0, 1.0, 1.0, 1.0, 1.0, 1.0, 1.0, 1.0, 1.0, 1.0, 1.0, 1.0, 1.0, 1.0, 1.0, 1.0, 1.0, 1.0, 1.0, 1.0, 1.0, 1.0, 1.0, 1.0, 1.0, 1.0, 1.0, 1.0, 1.0, 1.0, 1.0, 1.0, 1.0, 1.0, 1.0, 1.0, 1.0, 1.0, 1.0, 1.0, 1.0, 1.0, 1.0, 1.0, 1.0, 1.0, 1.0, 1.0, 1.0, 1.0, 1.0, 1.0, 1.0, 1.0, 1.0, 1.0, 1.0, 1.0, 1.0, 1.0, 1.0, 1.0, 1.0, 1.0, 1.0, 1.0, 1.0, 1.0, 1.0, 1.0, 1.0, 1.0, 1.0, 1.0, 1.0, 1.0, 1.0, 1.0, 1.0, 1.0, 1.0, 1.0, 1.0, 1.0, 1.0, 1.0, 1.0, 1.0, 1.0, 1.0, 1.0, 1.0, 1.0, 1.0, 1.0, 1.0, 1.0, 1.0, 1.0, 1.0, 1.0, 1.0, 1.0, 1.0, 1.0, 1.0, 1.0, 1.0, 1.0, 1.0, 1.0, 1.0, 1.0, 1.0, 1.0, 1.0, 1.0, 1.0, 1.0, 1.0, 1.0, 1.0, 1.0, 1.0, 1.0, 1.0, 1.0, 1.0, 1.0, 1.0, 1.0, 1.0, 1.0, 1.0, 1.0, 1.0, 1.0, 1.0, 1.0, 1.0, 1.0, 1.0, 1.0, 1.0, 1.0, 1.0, 1.0, 1.0, 1.0, 1.0, 1.0, 1.0, 1.0, 1.0, 1.0, 1.0, 1.0, 1.0, 1.0, 1.0, 1.0, 1.0, 1.0, 1.0, 1.0, 1.0, 1.0, 1.0, 1.0, 1.0, 1.0, 1.0, 1.0, 1.0, 1.0, 1.0, 1.0, 1.0, 1.0, 1.0, 1.0, 1.0, 1.0, 1.0, 1.0, 1.0, 1.0, 1.0, 1.0, 1.0, 1.0, 1.0, 1.0, 1.0, 1.0, 1.0, 1.0, 1.0, 1.0, 1.0, 1.0, 1.0, 1.0, 1.0, 1.0, 1.0, 1.0, 1.0, 1.0, 1.0, 1.0, 1.0, 1.0, 1.0, 1.0, 1.0, 1.0, 1.0, 1.0, 1.0, 1.0, 1.0, 1.0, 1.0, 1.0, 1.0, 1.0, 1.0, 1.0, 1.0, 1.0, 1.0, 1.0, 1.0, 1.0, 1.0, 1.0, 1.0, 1.0, 1.0, 1.0, 1.0, 1.0, 1.0, 1.0, 1.0, 1.0, 1.0, 1.0, 1.0, 1.0, 1.0, 1.0, 1.0, 1.0, 1.0, 1.0, 1.0, 1.0, 1.0, 1.0, 1.0, 1.0, 1.0, 1.0, 1.0, 1.0, 1.0, 1.0, 1.0, 1.0, 1.0, 1.0, 1.0, 1.0, 1.0, 1.0, 1.0, 1.0, 1.0, 1.0, 1.0, 1.0, 1.0, 1.0, 1.0, 1.0, 1.0, 1.0, 1.0, 1.0, 1.0, 1.0, 1.0, 1.0, 1.0, 1.0, 1.0, 1.0, 1.0, 1.0, 1.0, 1.0, 1.0, 1.0, 1.0, 1.0, 1.0, 1.0, 1.0, 1.0, 1.0, 1.0, 1.0, 1.0, 1.0, 1.0, 1.0, 1.0, 1.0, 1.0, 1.0, 1.0, 1.0, 1.0, 1.0, 1.0, 1.0, 1.0, 1.0, 1.0, 1.0, 1.0, 1.0, 1.0, 1.0, 1.0, 1.0, 1.0, 1.0, 1.0, 1.0, 1.0, 1.0, 1.0, 1.0, 1.0, 1.0, 1.0, 1.0, 1.0, 1.0, 1.0, 1.0, 1.0, 1.0, 1.0, 1.0, 1.0, 1.0, 1.0, 1.0, 1.0, 1.0, 1.0, 1.0, 1.0, 1.0, 1.0, 1.0, 1.0, 1.0, 1.0, 1.0, 1.0, 1.0, 1.0, 1.0, 1.0, 1.0, 1.0, 1.0, 1.0, 1.0, 1.0, 1.0, 1.0, 1.0, 1.0, 1.0, 1.0, 1.0, 1.0, 1.0, 1.0, 1.0, 1.0, 1.0, 1.0, 1.0, 1.0, 1.0, 1.0, 1.0, 1.0, 1.0, 1.0, 1.0, 1.0, 1.0, 1.0, 1.0, 1.0, 1.0, 1.0, 1.0, 1.0, 1.0, 1.0, 1.0, 1.0, 1.0, 1.0, 1.0, 1.0, 1.0, 1.0, 1.0, 1.0, 1.0, 1.0, 1.0, 1.0, 1.0, 1.0, 1.0, 1.0, 1.0, 1.0, 1.0, 1.0, 1.0, 1.0, 1.0, 1.0, 1.0, 1.0, 1.0, 1.0, 1.0, 1.0, 1.0, 1.0, 1.0, 1.0, 1.0, 1.0, 1.0, 1.0, 1.0, 1.0, 1.0, 1.0, 1.0, 1.0, 1.0, 1.0, 1.0, 1.0, 1.0, 1.0, 1.0, 1.0, 1.0, 1.0, 1.0, 1.0, 1.0, 1.0, 1.0, 1.0, 1.0, 1.0, 1.0, 1.0, 1.0, 1.0, 1.0, 1.0, 1.0, 1.0, 1.0, 1.0, 1.0, 1.0, 1.0, 1.0, 1.0, 1.0, 1.0, 1.0, 1.0, 1.0, 1.0, 1.0, 1.0, 1.0, 1.0, 1.0, 1.0, 1.0, 1.0, 1.0, 1.0, 1.0, 1.0, 1.0, 1.0, 1.0, 1.0, 1.0, 1.0, 1.0, 1.0, 1.0, 1.0, 1.0, 1.0, 1.0, 1.0, 1.0, 1.0, 1.0, 1.0, 1.0, 1.0, 1.0, 1.0, 1.0, 1.0, 1.0, 1.0, 1.0, 1.0, 1.0, 1.0, 1.0, 1.0, 1.0, 1.0, 1.0, 1.0, 1.0, 1.0, 1.0, 1.0, 1.0, 1.0, 1.0, 1.0, 1.0, 1.0, 1.0, 1.0, 1.0, 1.0, 1.0, 1.0, 1.0, 1.0, 1.0, 1.0, 1.0, 1.0, 1.0, 1.0, 1.0, 1.0, 1.0, 1.0, 1.0, 1.0, 1.0, 1.0, 1.0, 1.0, 1.0, 1.0, 1.0, 1.0, 1.0, 1.0, 1.0, 1.0, 1.0, 1.0, 1.0, 1.0, 1.0, 1.0, 1.0, 1.0, 1.0, 1.0, 1.0, 1.0, 1.0, 1.0, 1.0, 1.0, 1.0, 1.0, 1.0, 1.0, 1.0, 1.0, 1.0, 1.0, 1.0, 1.0, 1.0, 1.0, 1.0, 1.0, 1.0, 1.0, 1.0, 1.0, 1.0, 1.0, 1.0, 1.0, 1.0, 1.0, 1.0, 1.0, 1.0, 1.0, 1.0, 1.0, 1.0, 1.0, 1.0, 1.0, 1.0, 1.0, 1.0, 1.0, 1.0, 1.0, 1.0, 1.0, 1.0, 1.0, 1.0, 1.0, 1.0, 1.0, 1.0, 1.0, 1.0, 1.0, 1.0, 1.0, 1.0, 1.0, 1.0, 1.0, 1.0, 1.0, 1.0, 1.0, 1.0, 1.0, 1.0, 1.0, 1.0, 1.0, 1.0, 1.0, 1.0, 1.0, 1.0, 1.0, 1.0, 1.0, 1.0, 1.0, 1.0, 1.0, 1.0, 1.0, 1.0, 1.0, 1.0, 1.0, 1.0, 1.0, 1.0, 1.0, 1.0, 1.0, 1.0, 1.0, 1.0, 1.0, 1.0, 1.0, 1.0, 1.0, 1.0, 1.0, 1.0, 1.0, 1.0, 1.0, 1.0, 1.0, 1.0, 1.0, 1.0, 1.0, 1.0, 1.0, 1.0, 1.0, 1.0, 1.0, 1.0, 1.0, 1.0, 1.0, 1.0, 1.0, 1.0, 1.0, 1.0, 1.0, 1.0, 1.0, 1.0, 1.0, 1.0, 1.0, 1.0, 1.0, 1.0, 1.0, 1.0, 1.0, 1.0, 1.0, 1.0, 1.0, 1.0, 1.0, 1.0, 1.0, 1.0, 1.0, 1.0, 1.0, 1.0, 1.0, 1.0, 1.0, 1.0, 1.0, 1.0, 1.0, 1.0, 1.0, 1.0, 1.0, 1.0, 1.0, 1.0, 1.0, 1.0, 1.0, 1.0, 1.0, 1.0, 1.0, 1.0, 1.0, 1.0, 1.0, 1.0, 1.0, 1.0, 1.0, 1.0, 1.0, 1.0, 1.0, 1.0, 1.0, 1.0, 1.0, 1.0, 1.0, 1.0, 1.0, 1.0, 1.0, 1.0, 1.0, 1.0, 1.0, 1.0, 1.0, 1.0, 1.0, 1.0, 1.0, 1.0, 1.0, 1.0, 1.0, 1.0, 1.0, 1.0, 1.0, 1.0, 1.0, 1.0, 1.0, 1.0, 1.0, 1.0, 1.0, 1.0, 1.0, 1.0, 1.0, 1.0, 1.0, 1.0, 1.0, 1.0, 1.0, 1.0, 1.0, 1.0, 1.0, 1.0, 1.0, 1.0, 1.0, 1.0, 1.0, 1.0, 1.0, 1.0, 1.0, 1.0, 1.0, 1.0, 1.0, 1.0, 1.0, 1.0, 1.0, 1.0, 1.0, 1.0, 1.0, 1.0, 1.0, 1.0, 1.0, 1.0, 1.0, 1.0, 1.0, 1.0, 1.0, 1.0, 1.0, 1.0, 1.0, 1.0, 1.0, 1.0, 1.0, 1.0, 1.0, 1.0, 1.0, 1.0, 1.0, 1.0, 1.0, 1.0, 1.0, 1.0, 1.0, 1.0, 1.0, 1.0, 1.0, 1.0, 1.0, 1.0, 1.0, 1.0, 1.0, 1.0, 1.0, 1.0, 1.0, 1.0, 1.0, 1.0, 1.0, 1.0, 1.0, 1.0, 1.0, 1.0, 1.0, 1.0, 1.0, 1.0, 1.0, 1.0, 1.0, 1.0, 1.0, 1.0, 1.0, 1.0, 1.0, 1.0, 1.0, 1.0, 1.0, 1.0, 1.0, 1.0, 1.0, 1.0, 1.0, 1.0, 1.0, 1.0, 1.0, 1.0, 1.0, 1.0, 1.0, 1.0, 1.0, 1.0, 1.0, 1.0, 1.0, 1.0, 1.0, 1.0, 1.0, 1.0, 1.0, 1.0, 1.0, 1.0, 1.0, 1.0, 1.0, 1.0, 1.0, 1.0, 1.0, 1.0, 1.0, 1.0, 1.0, 1.0, 1.0, 1.0, 1.0, 1.0, 1.0, 1.0, 1.0, 1.0, 1.0, 1.0, 1.0, 1.0, 1.0, 1.0, 1.0, 1.0, 1.0, 1.0, 1.0, 1.0, 1.0, 1.0, 1.0, 1.0, 1.0, 1.0, 1.0, 1.0, 1.0, 1.0, 1.0, 1.0, 1.0, 1.0, 1.0, 1.0, 1.0, 1.0, 1.0, 1.0, 1.0, 1.0, 1.0, 1.0, 1.0, 1.0, 1.0, 1.0, 1.0, 1.0, 1.0, 1.0, 1.0, 1.0, 1.0, 1.0, 1.0, 1.0, 1.0, 1.0, 1.0, 1.0, 1.0, 1.0, 1.0, 1.0, 1.0, 1.0, 1.0, 1.0, 1.0, 1.0, 1.0, 1.0, 1.0, 1.0, 1.0, 1.0, 1.0, 1.0, 1.0, 1.0, 1.0, 1.0, 1.0, 1.0, 1.0, 1.0, 1.0, 1.0, 1.0, 1.0, 1.0, 1.0, 1.0, 1.0, 1.0, 1.0, 1.0, 1.0, 1.0, 1.0, 1.0, 1.0, 1.0, 1.0, 1.0, 1.0, 1.0, 1.0, 1.0, 1.0, 1.0, 1.0, 1.0, 1.0, 1.0, 1.0, 1.0, 1.0, 1.0, 1.0, 1.0, 1.0, 1.0, 1.0, 1.0, 1.0, 1.0, 1.0, 1.0, 1.0, 1.0, 1.0, 1.0, 1.0, 1.0, 1.0, 1.0, 1.0, 1.0, 1.0, 1.0, 1.0, 1.0, 1.0, 1.0, 1.0, 1.0, 1.0, 1.0, 1.0, 1.0, 1.0, 1.0, 1.0, 1.0, 1.0, 1.0, 1.0, 1.0, 1.0, 1.0, 1.0, 1.0, 1.0, 1.0, 1.0, 1.0, 1.0, 1.0, 1.0, 1.0, 1.0, 1.0, 1.0, 1.0, 1.0, 1.0, 1.0, 1.0, 1.0, 1.0, 1.0, 1.0, 1.0, 1.0, 1.0, 1.0, 1.0, 1.0, 1.0, 1.0, 1.0, 1.0, 1.0, 1.0, 1.0, 1.0, 1.0, 1.0, 1.0, 1.0, 1.0, 1.0, 1.0, 1.0, 1.0, 1.0, 1.0, 1.0, 1.0, 1.0, 1.0, 1.0, 1.0, 1.0, 1.0, 1.0, 1.0, 1.0, 1.0, 1.0, 1.0, 1.0, 1.0, 1.0, 1.0, 1.0, 1.0, 1.0, 1.0, 1.0, 1.0, 1.0, 1.0, 1.0, 1.0, 1.0, 1.0, 1.0, 1.0, 1.0, 1.0, 1.0, 1.0, 1.0, 1.0, 1.0, 1.0, 1.0, 1.0, 1.0, 1.0, 1.0, 1.0, 1.0, 1.0, 1.0, 1.0, 1.0, 1.0, 1.0, 1.0, 1.0, 1.0, 1.0, 1.0, 1.0, 1.0, 1.0, 1.0, 1.0, 1.0, 1.0, 1.0, 1.0, 1.0, 1.0, 1.0, 1.0, 1.0, 1.0, 1.0, 1.0, 1.0, 1.0, 1.0, 1.0, 1.0, 1.0, 1.0, 1.0, 1.0, 1.0, 1.0, 1.0, 1.0, 1.0, 1.0, 1.0, 1.0, 1.0, 1.0, 1.0, 1.0, 1.0, 1.0, 1.0, 1.0, 1.0, 1.0, 1.0, 1.0, 1.0, 1.0, 1.0, 1.0, 1.0, 1.0, 1.0, 1.0, 1.0, 1.0, 1.0, 1.0, 1.0, 1.0, 1.0, 1.0, 1.0, 1.0, 1.0, 1.0, 1.0, 1.0, 1.0, 1.0, 1.0, 1.0, 1.0, 1.0, 1.0, 1.0, 1.0, 1.0, 1.0, 1.0, 1.0, 1.0, 1.0, 1.0, 1.0, 1.0, 1.0, 1.0, 1.0, 1.0, 1.0, 1.0, 1.0, 1.0, 1.0, 1.0, 1.0, 1.0, 1.0, 1.0, 1.0, 1.0, 1.0, 1.0, 1.0, 1.0, 1.0, 1.0, 1.0, 1.0, 1.0, 1.0, 1.0, 1.0, 1.0, 1.0, 1.0, 1.0, 1.0, 1.0, 1.0, 1.0, 1.0, 1.0, 1.0, 1.0, 1.0, 1.0, 1.0, 1.0, 1.0, 1.0, 1.0, 1.0, 1.0, 1.0, 1.0, 1.0, 1.0, 1.0, 1.0, 1.0, 1.0, 1.0, 1.0, 1.0, 1.0, 1.0, 1.0, 1.0, 1.0, 1.0, 1.0, 1.0, 1.0, 1.0, 1.0, 1.0, 1.0, 1.0, 1.0, 1.0, 1.0, 1.0, 1.0, 1.0, 1.0, 1.0, 1.0, 1.0, 1.0, 1.0, 1.0, 1.0, 1.0, 1.0, 1.0, 1.0, 1.0, 1.0, 1.0, 1.0, 1.0, 1.0, 1.0, 1.0, 1.0, 1.0, 1.0, 1.0, 1.0, 1.0, 1.0, 1.0, 1.0, 1.0, 1.0, 1.0, 1.0, 1.0, 1.0, 1.0, 1.0, 1.0, 1.0, 1.0, 1.0, 1.0, 1.0, 1.0, 1.0, 1.0, 1.0, 1.0, 1.0, 1.0, 1.0, 1.0, 1.0, 1.0, 1.0, 1.0, 1.0, 1.0, 1.0, 1.0, 1.0, 1.0, 1.0, 1.0, 1.0, 1.0, 1.0, 1.0, 1.0, 1.0, 1.0, 1.0, 1.0, 1.0, 1.0, 1.0, 1.0, 1.0, 1.0, 1.0, 1.0, 1.0, 1.0, 1.0, 1.0, 1.0, 1.0, 1.0, 1.0, 1.0, 1.0, 1.0, 1.0, 1.0, 1.0, 1.0, 1.0, 1.0, 1.0, 1.0, 1.0, 1.0, 1.0, 1.0, 1.0, 1.0, 1.0, 1.0, 1.0, 1.0, 1.0, 1.0, 1.0, 1.0, 1.0, 1.0, 1.0, 1.0, 1.0, 1.0, 1.0, 1.0, 1.0, 1.0, 1.0, 1.0, 1.0, 1.0, 1.0, 1.0, 1.0, 1.0, 1.0, 1.0, 1.0, 1.0, 1.0, 1.0, 1.0, 1.0, 1.0, 1.0, 1.0, 1.0, 1.0, 1.0, 1.0, 1.0, 1.0, 1.0, 1.0, 1.0, 1.0, 1.0, 1.0, 1.0, 1.0, 1.0, 1.0, 1.0, 1.0, 1.0, 1.0, 1.0, 1.0, 1.0, 1.0, 1.0, 1.0, 1.0, 1.0, 1.0, 1.0, 1.0, 1.0, 1.0, 1.0, 1.0, 1.0, 1.0, 1.0, 1.0, 1.0, 1.0, 1.0, 1.0, 1.0, 1.0, 1.0, 1.0, 1.0, 1.0, 1.0, 1.0, 1.0, 1.0, 1.0, 1.0, 1.0, 1.0, 1.0, 1.0, 1.0, 1.0, 1.0, 1.0, 1.0, 1.0, 1.0, 1.0, 1.0, 1.0, 1.0, 1.0, 1.0, 1.0, 1.0, 1.0, 1.0, 1.0, 1.0, 1.0, 1.0, 1.0, 1.0, 1.0, 1.0, 1.0, 1.0, 1.0, 1.0, 1.0, 1.0, 1.0, 1.0, 1.0, 1.0, 1.0, 1.0, 1.0, 1.0, 1.0, 1.0, 1.0, 1.0, 1.0, 1.0, 1.0, 1.0, 1.0, 1.0, 1.0, 1.0, 1.0, 1.0, 1.0, 1.0, 1.0, 1.0, 1.0, 1.0, 1.0, 1.0, 1.0, 1.0, 1.0, 1.0, 1.0, 1.0, 1.0, 1.0, 1.0, 1.0, 1.0, 1.0, 1.0, 1.0, 1.0, 1.0, 1.0, 1.0, 1.0, 1.0, 1.0, 1.0, 1.0, 1.0, 1.0, 1.0, 1.0, 1.0, 1.0, 1.0, 1.0, 1.0, 1.0, 1.0, 1.0, 1.0, 1.0, 1.0, 1.0, 1.0, 1.0, 1.0, 1.0, 1.0, 1.0, 1.0, 1.0, 1.0, 1.0, 1.0, 1.0, 1.0, 1.0, 1.0, 1.0, 1.0, 1.0, 1.0, 1.0, 1.0, 1.0, 1.0, 1.0, 1.0, 1.0, 1.0, 1.0, 1.0, 1.0, 1.0, 1.0, 1.0, 1.0, 1.0, 1.0, 1.0, 1.0, 1.0, 1.0, 1.0, 1.0, 1.0, 1.0, 1.0, 1.0, 1.0, 1.0, 1.0, 1.0, 1.0, 1.0, 1.0, 1.0, 1.0, 1.0, 1.0, 1.0, 1.0, 1.0, 1.0, 1.0, 1.0, 1.0, 1.0, 1.0, 1.0, 1.0, 1.0, 1.0, 1.0, 1.0, 1.0, 1.0, 1.0, 1.0, 1.0, 1.0, 1.0, 1.0, 1.0, 1.0, 1.0, 1.0, 1.0, 1.0, 1.0, 1.0, 1.0, 1.0, 1.0, 1.0, 1.0, 1.0, 1.0, 1.0, 1.0, 1.0, 1.0, 1.0, 1.0, 1.0, 1.0, 1.0, 1.0, 1.0, 1.0, 1.0, 1.0, 1.0, 1.0, 1.0, 1.0, 1.0, 1.0, 1.0, 1.0, 1.0, 1.0, 1.0, 1.0, 1.0, 1.0, 1.0, 1.0, 1.0, 1.0, 1.0, 1.0, 1.0, 1.0, 1.0, 1.0, 1.0, 1.0, 1.0, 1.0, 1.0, 1.0, 1.0, 1.0, 1.0, 1.0, 1.0, 1.0, 1.0, 1.0, 1.0, 1.0, 1.0, 1.0, 1.0, 1.0, 1.0, 1.0, 1.0, 1.0, 1.0, 1.0, 1.0, 1.0, 1.0, 1.0, 1.0, 1.0, 1.0, 1.0, 1.0, 1.0, 1.0, 1.0, 1.0, 1.0, 1.0, 1.0, 1.0, 1.0, 1.0, 1.0, 1.0, 1.0, 1.0, 1.0, 1.0, 1.0, 1.0, 1.0, 1.0, 1.0, 1.0, 1.0, 1.0, 1.0, 1.0, 1.0, 1.0, 1.0, 1.0, 1.0, 1.0, 1.0, 1.0, 1.0, 1.0, 1.0, 1.0, 1.0, 1.0, 1.0, 1.0, 1.0, 1.0, 1.0, 1.0, 1.0, 1.0, 1.0, 1.0, 1.0, 1.0, 1.0, 1.0, 1.0, 1.0, 1.0, 1.0, 1.0, 1.0, 1.0, 1.0, 1.0, 1.0, 1.0, 1.0, 1.0, 1.0, 1.0, 1.0, 1.0, 1.0, 1.0, 1.0, 1.0, 1.0, 1.0, 1.0, 1.0, 1.0, 1.0, 1.0, 1.0, 1.0, 1.0, 1.0, 1.0, 1.0, 1.0, 1.0, 1.0, 1.0, 1.0, 1.0, 1.0, 1.0, 1.0, 1.0, 1.0, 1.0, 1.0, 1.0, 1.0, 1.0, 1.0, 1.0, 1.0, 1.0, 1.0, 1.0, 1.0, 1.0, 1.0, 1.0, 1.0, 1.0, 1.0, 1.0, 1.0, 1.0, 1.0, 1.0, 1.0, 1.0, 1.0, 1.0, 1.0, 1.0, 1.0, 1.0, 1.0, 1.0, 1.0, 1.0, 1.0, 1.0, 1.0, 1.0, 1.0, 1.0, 1.0, 1.0, 1.0, 1.0, 1.0, 1.0, 1.0, 1.0, 1.0, 1.0, 1.0, 1.0, 1.0, 1.0, 1.0, 1.0, 1.0, 1.0, 1.0, 1.0, 1.0, 1.0, 1.0, 1.0, 1.0, 1.0, 1.0, 1.0, 1.0, 1.0, 1.0, 1.0, 1.0, 1.0, 1.0, 1.0, 1.0, 1.0, 1.0, 1.0, 1.0, 1.0, 1.0, 1.0, 1.0, 1.0, 1.0, 1.0, 1.0, 1.0, 1.0, 1.0, 1.0, 1.0, 1.0, 1.0, 1.0, 1.0, 1.0, 1.0, 1.0, 1.0, 1.0, 1.0, 1.0, 1.0, 1.0, 1.0, 1.0, 1.0, 1.0, 1.0, 1.0, 1.0, 1.0, 1.0, 1.0, 1.0, 1.0, 1.0, 1.0, 1.0, 1.0, 1.0, 1.0, 1.0, 1.0, 1.0, 1.0, 1.0, 1.0, 1.0, 1.0, 1.0, 1.0, 1.0, 1.0, 1.0, 1.0, 1.0, 1.0, 1.0, 1.0, 1.0, 1.0, 1.0, 1.0, 1.0, 1.0, 1.0, 1.0, 1.0, 1.0, 1.0, 1.0, 1.0, 1.0, 1.0, 1.0, 1.0, 1.0, 1.0, 1.0, 1.0, 1.0, 1.0, 1.0, 1.0, 1.0, 1.0, 1.0, 1.0, 1.0, 1.0, 1.0, 1.0, 1.0, 1.0, 1.0, 1.0, 1.0, 1.0, 1.0, 1.0, 1.0, 1.0, 1.0, 1.0, 1.0, 1.0, 1.0, 1.0, 1.0, 1.0, 1.0, 1.0, 1.0, 1.0, 1.0, 1.0, 1.0, 1.0, 1.0, 1.0, 1.0, 1.0, 1.0, 1.0, 1.0, 1.0, 1.0, 1.0, 1.0, 1.0, 1.0, 1.0, 1.0, 1.0, 1.0, 1.0, 1.0, 1.0, 1.0, 1.0, 1.0, 1.0, 1.0, 1.0, 1.0, 1.0, 1.0, 1.0, 1.0, 1.0, 1.0, 1.0, 1.0, 1.0, 1.0, 1.0, 1.0, 1.0, 1.0, 1.0, 1.0, 1.0, 1.0, 1.0, 1.0, 1.0, 1.0, 1.0, 1.0, 1.0, 1.0, 1.0, 1.0, 1.0, 1.0, 1.0, 1.0, 1.0, 1.0, 1.0, 1.0, 1.0, 1.0, 1.0, 1.0, 1.0, 1.0, 1.0, 1.0, 1.0, 1.0, 1.0, 1.0, 1.0, 1.0, 1.0, 1.0, 1.0, 1.0, 1.0, 1.0, 1.0, 1.0, 1.0, 1.0, 1.0, 1.0, 1.0, 1.0, 1.0, 1.0, 1.0, 1.0, 1.0, 1.0, 1.0, 1.0, 1.0, 1.0, 1.0, 1.0, 1.0, 1.0, 1.0, 1.0, 1.0, 1.0, 1.0, 1.0, 1.0, 1.0, 1.0, 1.0, 1.0, 1.0, 1.0, 1.0, 1.0, 1.0, 1.0, 1.0, 1.0, 1.0, 1.0, 1.0, 1.0, 1.0, 1.0, 1.0, 1.0, 1.0, 1.0, 1.0, 1.0, 1.0, 1.0, 1.0, 1.0, 1.0, 1.0, 1.0, 1.0, 1.0, 1.0, 1.0, 1.0, 1.0, 1.0, 1.0, 1.0, 1.0, 1.0, 1.0, 1.0, 1.0, 1.0, 1.0, 1.0, 1.0, 1.0, 1.0, 1.0, 1.0, 1.0, 1.0, 1.0, 1.0, 1.0, 1.0, 1.0, 1.0, 1.0, 1.0, 1.0, 1.0, 1.0, 1.0, 1.0, 1.0, 1.0, 1.0, 1.0, 1.0, 1.0, 1.0, 1.0, 1.0, 1.0, 1.0, 1.0, 1.0, 1.0, 1.0, 1.0, 1.0, 1.0, 1.0, 1.0, 1.0, 1.0, 1.0, 1.0, 1.0, 1.0, 1.0, 1.0, 1.0, 1.0, 1.0, 1.0, 1.0, 1.0, 1.0, 1.0, 1.0, 1.0, 1.0, 1.0, 1.0, 1.0, 1.0, 1.0, 1.0, 1.0, 1.0, 1.0, 1.0, 1.0, 1.0, 1.0, 1.0, 1.0, 1.0, 1.0, 1.0])
me_plane_001.materials.append(mat_material_001)
me_plane_001.use_remesh_fix_poles = True
me_plane_001.use_remesh_preserve_attributes = False
me_plane_001.use_mirror_x = True
me_plane_001.update()
arm_armature = bpy.data.armatures.new('Armature')  # bones are not reproduced

# ---- objects
ob_body = bpy.data.objects.new('body', me_plane_001)
ob_char_000 = bpy.data.objects.new('char_000', arm_armature)

# ---- transforms, parenting, visibility, modifiers, constraints
ob_body.parent = ob_char_000
ob_body.matrix_parent_inverse = Matrix(((8.247, -0.0, 0.0, -0.0), (-0.0, 8.247, -0.0, -0.5605), (0.0, -0.0, 8.247, -2.72), (-0.0, 0.0, -0.0, 1.0)))
ob_body.location = (0.0, -1.49e-08, -2.98e-08)
ob_body.use_mesh_mirror_x = True
_vg = ob_body.vertex_groups.new(name='bone')
_vg = ob_body.vertex_groups.new(name='c_knee.l')
_vg = ob_body.vertex_groups.new(name='c_leg.l')
_vg = ob_body.vertex_groups.new(name='foot.l')
for _i, _w in zip([3, 4, 18, 19, 33, 34, 45, 46, 47, 48, 49, 50, 51, 52, 53, 54], [0.9899, 0.9951, 0.9008, 0.8858, 0.9627, 0.976, 0.9816, 0.9847, 0.5094, 0.5149, 0.9422, 0.9252, 1.0, 0.9993, 0.9998, 0.9996]): _vg.add([_i], _w, 'REPLACE')
_vg = ob_body.vertex_groups.new(name='c_elbow.l')
for _i, _w in zip([11, 20, 27, 28, 29, 38, 40, 79], [0.0, 0.0, 0.0, 0.0, 0.0, 0.0, 0.0, 0.0]): _vg.add([_i], _w, 'REPLACE')
_vg = ob_body.vertex_groups.new(name='c_arm.l')
for _i, _w in zip([13, 14, 28, 29, 30, 31, 38, 40, 41, 42, 55, 56, 57, 58, 59, 60], [0.0, 0.0, 0.0, 0.0, 0.0, 0.0, 0.0, 0.0, 0.0, 0.0, 0.0, 0.0, 0.0, 0.0, 0.0, 0.0]): _vg.add([_i], _w, 'REPLACE')
_vg = ob_body.vertex_groups.new(name='hand.l')
for _i, _w in zip([13, 14, 30, 31, 41, 42, 55, 56, 57, 58, 59, 60, 196, 197, 198, 199, 200, 201], [0.9967, 0.9767, 0.9998, 1.0, 0.9961, 0.9968, 1.0, 0.9998, 1.0, 0.9993, 0.9965, 1.0, 0.9983, 0.9984, 0.9999, 0.9883, 0.9997, 0.9963]): _vg.add([_i], _w, 'REPLACE')
_vg = ob_body.vertex_groups.new(name='c_knee.r')
_vg = ob_body.vertex_groups.new(name='c_leg.r')
_vg = ob_body.vertex_groups.new(name='foot.r')
for _i, _w in zip([63, 64, 76, 77, 89, 90, 100, 101, 102, 103, 104, 105, 106, 107, 108, 109], [0.9899, 0.9951, 0.9008, 0.8858, 0.9627, 0.976, 0.9816, 0.9847, 0.5094, 0.5149, 0.9422, 0.9252, 1.0, 0.9993, 0.9998, 0.9996]): _vg.add([_i], _w, 'REPLACE')
_vg = ob_body.vertex_groups.new(name='c_elbow.r')
for _i, _w in zip([21, 27, 70, 78, 84, 85, 94, 96], [0.0, 0.0, 0.0, 0.0, 0.0, 0.0, 0.0, 0.0]): _vg.add([_i], _w, 'REPLACE')
_vg = ob_body.vertex_groups.new(name='c_arm.r')
for _i, _w in zip([72, 73, 84, 85, 86, 87, 94, 96, 97, 98, 110, 111, 112, 113, 114, 115], [0.0, 0.0, 0.0, 0.0, 0.0, 0.0, 0.0, 0.0, 0.0, 0.0, 0.0, 0.0, 0.0, 0.0, 0.0, 0.0]): _vg.add([_i], _w, 'REPLACE')
_vg = ob_body.vertex_groups.new(name='hand.r')
for _i, _w in zip([72, 73, 86, 87, 97, 98, 110, 111, 112, 113, 114, 115, 190, 191, 192, 193, 194, 195], [0.9967, 0.9767, 0.9998, 1.0, 0.9961, 0.9968, 1.0, 0.9998, 1.0, 0.9993, 0.9965, 1.0, 0.9983, 0.9984, 0.9999, 0.9883, 0.9997, 0.9963]): _vg.add([_i], _w, 'REPLACE')
_vg = ob_body.vertex_groups.new(name='spine')
for _i, _w in zip([0, 2, 5, 8, 9, 10, 11, 12, 15, 16, 17, 20, 21, 27, 37, 38, 39, 43, 44, 62, 65, 68, 69, 70, 71, 74, 75, 78, 79, 93, 94, 95, 99, 124, 140, 148, 149, 150, 153, 154, 155, 156, 159, 162, 163, 164, 165, 166, 167, 168, 169, 170, 171, 172, 173, 174, 175, 176, 177, 178, 179, 180, 181, 182, 183, 184, 185, 186, 187, 188], [0.5888, 0.05062, 0.0, 0.0, 0.0, 0.0, 0.0, 0.0, 0.2706, 0.0, 0.0002885, 0.0, 0.0, 0.0, 0.0, 0.0, 1.873e-07, 0.03678, 0.3308, 0.05062, 0.0, 0.0, 0.0, 0.0, 0.0, 0.0, 0.0002885, 0.0, 0.0, 0.0, 0.0, 1.873e-07, 0.03678, 0.0, 0.0, 0.0, 0.0, 0.0, 0.0, 0.0, 0.0, 0.0, 0.0, 0.0, 0.0, 0.0, 0.03649, 0.002227, 0.002227, 0.02355, 0.0001283, 0.004179, 0.02355, 0.0001283, 0.004179, 0.02931, 0.002407, 0.002573, 0.02931, 0.002407, 0.002573, 0.4451, 0.00747, 0.005705, 0.005705, 0.1139, 0.1139, 0.56, 0.1113, 0.1113]): _vg.add([_i], _w, 'REPLACE')
_vg = ob_body.vertex_groups.new(name='spine.001')
for _i, _w in zip([0, 2, 5, 8, 10, 11, 12, 15, 17, 20, 21, 24, 25, 26, 27, 28, 29, 36, 37, 38, 40, 43, 44, 62, 65, 69, 70, 71, 75, 78, 79, 82, 83, 84, 85, 92, 93, 94, 96, 99, 116, 117, 118, 119, 120, 121, 122, 123, 124, 125, 126, 136, 137, 138, 139, 140, 141, 148, 149, 150, 151, 152, 153, 154, 155, 156, 157, 158, 159, 160, 161, 162, 163, 164, 165, 166, 167, 168, 169, 170, 171, 172, 173, 174, 175, 176, 177, 178, 179, 180, 181, 182, 183, 184, 185, 186, 187, 188], [0.01669, 0.0003985, 0.1586, 0.0, 0.04871, 0.0, 0.0, 0.008959, 0.001851, 0.1325, 0.08542, 0.01292, 0.00636, 0.0002576, 0.1362, 0.0, 0.0, 0.0, 0.1445, 0.0, 0.0, 0.0007964, 0.001986, 0.0003985, 0.1586, 0.04871, 0.0, 0.0, 0.001851, 0.1325, 0.08542, 0.00636, 0.0002576, 0.0, 0.0, 0.0, 0.1445, 0.0, 0.0, 0.0007964, 0.0, 0.0, 0.0, 0.0, 0.0, 0.0, 0.0, 0.0, 0.04871, 0.0, 0.0, 0.0, 0.0, 0.0, 0.0, 0.04871, 0.0, 0.01155, 0.0, 0.0, 0.0, 0.0, 0.000225, 0.01155, 0.0, 0.0, 0.0, 0.0, 0.000225, 0.0, 0.0, 0.6374, 0.7179, 0.6374, 0.1781, 0.1336, 0.1336, 0.2086, 0.1578, 0.1726, 0.2086, 0.1578, 0.1726, 0.4921, 0.413, 0.4507, 0.4921, 0.413, 0.4507, 0.4254, 0.4723, 0.4007, 0.4007, 0.2298, 0.2298, 0.1991, 0.5478, 0.5478]): _vg.add([_i], _w, 'REPLACE')
_vg = ob_body.vertex_groups.new(name='pelvis.l')
for _i, _w in zip([0, 1, 2, 5, 15, 16, 17, 20, 21, 24, 25, 26, 27, 37, 39, 43, 44, 61, 62, 74, 75, 78, 79, 99, 154, 156, 157, 159, 165, 166, 168, 169, 170, 172, 173, 174, 175, 176, 178, 179, 180, 181, 182, 184, 185, 186, 187, 188], [0.0, 0.1476, 0.4483, 0.0, 0.0, 0.1925, 0.7569, 0.0, 0.0, 0.0, 0.0, 0.0, 0.0, 0.0, 0.09654, 0.7534, 0.0, 0.0, 0.0, 0.0, 0.0, 0.0, 0.0, 0.0, 0.0, 0.0, 0.0, 0.0, 0.0, 0.7002, 0.5822, 0.6551, 0.6568, 0.0, 0.0, 0.0, 0.3076, 0.3224, 0.0, 0.0, 0.0, 0.0, 0.2781, 0.48, 0.0, 0.0, 0.0, 0.0]): _vg.add([_i], _w, 'REPLACE')
_vg = ob_body.vertex_groups.new(name='thigh.l')
for _i, _w in zip([0, 1, 2, 6, 7, 15, 16, 17, 22, 23, 32, 35, 39, 43, 44, 61, 62, 74, 75, 99, 165, 166, 168, 169, 170, 173, 174, 175, 176, 178, 179, 180, 181, 182, 184, 185, 186, 187, 188], [0.0, 0.959, 0.9393, 0.9645, 0.9771, 0.0, 0.9948, 0.9925, 0.9507, 0.9695, 0.9819, 0.9602, 0.9773, 0.9989, 0.0, 0.0, 0.0, 0.0, 0.0, 0.0, 0.0, 0.0, 0.0, 0.0, 0.0, 0.0, 0.0, 0.0, 0.0, 0.0, 0.0, 0.0, 0.0, 0.0, 0.0, 0.0, 0.0, 0.0, 0.0]): _vg.add([_i], _w, 'REPLACE')
_vg = ob_body.vertex_groups.new(name='shin.l')
for _i, _w in zip([4, 6, 7, 18, 19, 22, 23, 32, 33, 34, 35, 45, 46, 47, 48, 49, 50], [0.06609, 0.9965, 0.99, 0.09798, 0.1168, 0.9967, 0.9938, 0.9842, 0.02075, 0.1885, 0.9851, 0.9924, 0.9936, 0.9658, 0.989, 0.9588, 0.9834]): _vg.add([_i], _w, 'REPLACE')
_vg = ob_body.vertex_groups.new(name='pelvis.r')
for _i, _w in zip([0, 1, 2, 15, 16, 17, 20, 21, 24, 27, 43, 44, 61, 62, 65, 74, 75, 78, 79, 82, 83, 93, 95, 99, 148, 150, 151, 153, 165, 167, 169, 170, 171, 172, 173, 175, 176, 177, 178, 179, 180, 181, 183, 184, 185, 186, 187, 188], [0.0, 0.0, 0.0, 0.0, 0.0, 0.0, 0.0, 0.0, 0.0, 0.0, 0.0, 0.0, 0.1476, 0.4483, 0.0, 0.1925, 0.7569, 0.0, 0.0, 0.0, 0.0, 0.0, 0.09654, 0.7534, 0.0, 0.0, 0.0, 0.0, 0.0, 0.7002, 0.0, 0.0, 0.5822, 0.6551, 0.6568, 0.0, 0.0, 0.0, 0.3076, 0.3224, 0.0, 0.0, 0.2781, 0.0, 0.48, 0.0, 0.0, 0.0]): _vg.add([_i], _w, 'REPLACE')
_vg = ob_body.vertex_groups.new(name='thigh.r')
for _i, _w in zip([0, 1, 2, 15, 16, 17, 43, 44, 61, 62, 66, 67, 74, 75, 80, 81, 88, 91, 95, 99, 165, 167, 170, 171, 172, 173, 175, 176, 177, 178, 179, 180, 181, 183, 184, 185, 186, 187, 188], [0.0, 0.0, 0.0, 0.0, 0.0, 0.0, 0.0, 0.0, 0.959, 0.9393, 0.9645, 0.9771, 0.9948, 0.9925, 0.9507, 0.9695, 0.9819, 0.9602, 0.9773, 0.9989, 0.0, 0.0, 0.0, 0.0, 0.0, 0.0, 0.0, 0.0, 0.0, 0.0, 0.0, 0.0, 0.0, 0.0, 0.0, 0.0, 0.0, 0.0, 0.0]): _vg.add([_i], _w, 'REPLACE')
_vg = ob_body.vertex_groups.new(name='shin.r')
for _i, _w in zip([64, 66, 67, 76, 77, 80, 81, 88, 89, 90, 91, 100, 101, 102, 103, 104, 105], [0.06609, 0.9965, 0.99, 0.09798, 0.1168, 0.9967, 0.9938, 0.9842, 0.02075, 0.1885, 0.9851, 0.9924, 0.9936, 0.9658, 0.989, 0.9588, 0.9834]): _vg.add([_i], _w, 'REPLACE')
_vg = ob_body.vertex_groups.new(name='spine.002')
for _i, _w in zip([8, 10, 20, 24, 26, 27, 69, 78, 83, 116, 117, 118, 119, 120, 121, 122, 123, 124, 125, 126, 136, 137, 138, 139, 140, 141, 162, 163, 164, 165, 170, 173, 176, 179, 181], [0.4958, 0.08979, 0.1171, 0.2749, 0.05494, 0.4344, 0.08979, 0.1171, 0.05494, 0.0, 0.0, 0.0, 0.0, 0.0, 0.0, 0.0, 0.0, 0.08979, 0.0, 0.0, 0.0, 0.0, 0.0, 0.0, 0.08979, 0.0, 0.005941, 0.06419, 0.005941, 0.01421, 0.00305, 0.00305, 0.00915, 0.00915, 0.04263]): _vg.add([_i], _w, 'REPLACE')
_vg = ob_body.vertex_groups.new(name='neck')
for _i, _w in zip([8, 10, 24, 36, 69, 92, 116, 117, 118, 119, 120, 121, 122, 123, 124, 125, 126, 128, 130, 131, 132, 133, 135, 136, 137, 138, 139, 140, 141, 143, 144, 145, 147], [0.1242, 0.01155, 0.08145, 0.04228, 0.01155, 0.04228, 0.0, 0.0, 0.0, 0.0, 0.0, 0.0, 1.06e-05, 0.08057, 0.01155, 0.1242, 0.03837, 0.0, 0.0, 0.0, 0.0, 0.0, 0.0, 0.0, 0.0, 0.0, 1.06e-05, 0.01155, 0.03837, 0.0, 0.0, 0.0, 0.0]): _vg.add([_i], _w, 'REPLACE')
_vg = ob_body.vertex_groups.new(name='head')
for _i, _w in zip([10, 20, 21, 24, 26, 27, 36, 69, 78, 79, 83, 92, 116, 117, 118, 119, 120, 121, 122, 123, 124, 125, 126, 127, 128, 129, 130, 131, 132, 133, 134, 135, 136, 137, 138, 139, 140, 141, 142, 143, 144, 145, 146, 147, 189], [0.01718, 0.0, 0.0, 0.07661, 0.007545, 0.0, 0.008707, 0.01718, 0.0, 0.0, 0.007545, 0.008707, 0.9897, 0.9905, 0.9805, 0.991, 0.9996, 0.9619, 1.0, 0.9994, 0.01718, 0.9941, 1.0, 0.9991, 1.0, 0.9998, 0.9997, 1.0, 0.9666, 0.9992, 1.0, 0.9762, 0.9897, 0.9805, 0.9619, 1.0, 0.01718, 1.0, 0.9991, 1.0, 1.0, 0.9992, 1.0, 0.9762, 0.9975]): _vg.add([_i], _w, 'REPLACE')
_vg = ob_body.vertex_groups.new(name='shoulder.l')
for _i, _w in zip([0, 1, 2, 5, 8, 9, 10, 11, 12, 13, 14, 16, 20, 21, 24, 25, 26, 27, 28, 29, 30, 31, 36, 37, 38, 39, 40, 41, 42, 43, 65, 68, 69, 78, 79, 82, 83, 92, 93, 116, 117, 118, 119, 120, 121, 122, 123, 124, 125, 126, 136, 137, 138, 139, 140, 141, 154, 155, 156, 157, 158, 159, 160, 161, 162, 163, 164, 165, 166, 168, 169, 170, 173, 174, 175, 176, 178, 179, 180, 181, 182, 184, 186, 187], [0.0, 0.0, 0.0, 5.97e-05, 0.0, 0.9883, 0.9709, 0.0, 0.0, 0.0, 0.0, 0.0, 0.0, 0.0, 0.0, 0.7611, 0.9891, 0.0, 0.0, 0.0, 0.0, 0.0, 0.9984, 0.001447, 0.0, 0.0, 0.0, 0.0, 0.0, 0.0, 0.0, 0.0, 0.0, 0.0, 0.0, 0.0, 0.0, 0.0, 0.0, 0.0, 0.0, 0.0, 0.0, 0.0, 0.0, 0.0, 0.0, 0.0, 0.0, 0.0, 0.0, 0.0, 0.0, 0.0, 0.9709, 0.0, 0.0, 0.0, 0.0, 0.0, 0.0, 0.0, 0.8818, 0.0, 0.2048, 0.0, 0.0, 0.0, 0.0, 0.0, 0.0, 0.0, 0.0, 0.0, 0.0, 0.0, 0.0, 0.0, 0.0, 0.0, 0.0, 0.0, 0.0, 0.0]): _vg.add([_i], _w, 'REPLACE')
_vg = ob_body.vertex_groups.new(name='upperarm.l')
for _i, _w in zip([5, 8, 9, 10, 11, 12, 13, 14, 20, 21, 24, 25, 26, 27, 28, 29, 30, 31, 36, 37, 38, 40, 41, 42, 55, 56, 57, 58, 59, 60, 65, 68, 69, 78, 92, 116, 117, 118, 119, 120, 121, 122, 123, 124, 125, 126, 136, 137, 138, 139, 140, 141, 154, 155, 156, 157, 158, 159, 160, 161, 162, 163, 164], [0.3234, 0.0, 0.3173, 0.0, 0.0, 0.0, 0.0, 0.0, 0.0, 0.0, 0.0, 0.2898, 0.0, 0.0, 0.0, 0.0, 0.0, 0.0, 0.0, 1.0, 0.0, 0.0, 0.0, 0.0, 0.0, 0.0, 0.0, 0.0, 0.0, 0.0, 0.0, 0.0, 0.0, 0.0, 0.0, 0.0, 0.0, 0.0, 0.0, 0.0, 0.0, 0.0, 0.0, 0.0, 0.0, 0.0, 0.0, 0.0, 0.0, 0.0, 0.0, 0.0, 1.0, 1.0, 0.9746, 0.9995, 0.9986, 1.0, 0.4368, 0.0, 0.0, 0.0, 0.0]): _vg.add([_i], _w, 'REPLACE')
_vg = ob_body.vertex_groups.new(name='forearm.l')
for _i, _w in zip([5, 9, 10, 11, 12, 13, 14, 20, 21, 24, 25, 26, 27, 28, 29, 30, 31, 36, 37, 38, 40, 41, 42, 55, 56, 57, 58, 59, 60, 83, 116, 118, 119, 121, 137, 140, 154, 155, 156, 157, 158, 159, 160, 162, 168, 169], [0.0, 0.0, 0.0, 1.0, 1.0, 0.0, 0.0, 0.0, 0.0, 0.0, 0.0, 0.0, 0.0, 0.9993, 0.9751, 0.0, 0.0, 0.0, 0.0, 1.0, 0.9359, 0.0, 0.0, 0.0, 0.0, 0.0, 0.0, 0.0, 0.0, 0.0, 0.0, 0.0, 0.0, 0.0, 0.0, 0.0, 0.5, 0.5, 0.4996, 0.4875, 0.4679, 0.5, 0.0, 0.0, 0.0, 0.0]): _vg.add([_i], _w, 'REPLACE')
_vg = ob_body.vertex_groups.new(name='shoulder.r')
for _i, _w in zip([0, 5, 8, 9, 10, 20, 21, 24, 25, 26, 27, 36, 37, 61, 62, 65, 68, 69, 70, 71, 72, 73, 74, 78, 79, 82, 83, 84, 85, 86, 87, 92, 93, 94, 95, 96, 97, 98, 99, 116, 117, 118, 119, 120, 121, 122, 123, 124, 125, 126, 136, 137, 138, 139, 140, 141, 148, 149, 150, 151, 152, 153, 160, 161, 162, 163, 164, 165, 167, 170, 171, 172, 173, 175, 176, 177, 178, 179, 180, 181, 183, 185, 186, 188], [0.0, 0.0, 0.0, 0.0, 0.0, 0.0, 0.0, 0.0, 0.0, 0.0, 0.0, 0.0, 0.0, 0.0, 0.0, 5.97e-05, 0.9883, 0.9709, 0.0, 0.0, 0.0, 0.0, 0.0, 0.0, 0.0, 0.7611, 0.9891, 0.0, 0.0, 0.0, 0.0, 0.9984, 0.001447, 0.0, 0.0, 0.0, 0.0, 0.0, 0.0, 0.0, 0.0, 0.0, 0.0, 0.0, 0.0, 0.0, 0.0, 0.9709, 0.0, 0.0, 0.0, 0.0, 0.0, 0.0, 0.0, 0.0, 0.0, 0.0, 0.0, 0.0, 0.0, 0.0, 0.0, 0.8818, 0.0, 0.0, 0.2048, 0.0, 0.0, 0.0, 0.0, 0.0, 0.0, 0.0, 0.0, 0.0, 0.0, 0.0, 0.0, 0.0, 0.0, 0.0, 0.0, 0.0]): _vg.add([_i], _w, 'REPLACE')
_vg = ob_body.vertex_groups.new(name='upperarm.r')
for _i, _w in zip([5, 8, 9, 10, 20, 24, 27, 36, 65, 68, 69, 70, 71, 72, 73, 78, 79, 82, 83, 84, 85, 86, 87, 92, 93, 94, 96, 97, 98, 110, 111, 112, 113, 114, 115, 116, 117, 118, 119, 120, 121, 122, 123, 124, 125, 126, 136, 137, 138, 139, 140, 141, 148, 149, 150, 151, 152, 153, 160, 161, 162, 163, 164], [0.0, 0.0, 0.0, 0.0, 0.0, 0.0, 0.0, 0.0, 0.3234, 0.3173, 0.0, 0.0, 0.0, 0.0, 0.0, 0.0, 0.0, 0.2898, 0.0, 0.0, 0.0, 0.0, 0.0, 0.0, 1.0, 0.0, 0.0, 0.0, 0.0, 0.0, 0.0, 0.0, 0.0, 0.0, 0.0, 0.0, 0.0, 0.0, 0.0, 0.0, 0.0, 0.0, 0.0, 0.0, 0.0, 0.0, 0.0, 0.0, 0.0, 0.0, 0.0, 0.0, 1.0, 1.0, 0.9746, 0.9995, 0.9986, 1.0, 0.0, 0.4368, 0.0, 0.0, 0.0]): _vg.add([_i], _w, 'REPLACE')
_vg = ob_body.vertex_groups.new(name='forearm.r')
for _i, _w in zip([24, 26, 27, 65, 68, 69, 70, 71, 72, 73, 78, 79, 82, 83, 84, 85, 86, 87, 92, 93, 94, 96, 97, 98, 110, 111, 112, 113, 114, 115, 118, 119, 124, 136, 137, 138, 148, 149, 150, 151, 152, 153, 161, 164, 171, 172], [0.0, 0.0, 0.0, 0.0, 0.0, 0.0, 1.0, 1.0, 0.0, 0.0, 0.0, 0.0, 0.0, 0.0, 0.9993, 0.9751, 0.0, 0.0, 0.0, 0.0, 1.0, 0.9359, 0.0, 0.0, 0.0, 0.0, 0.0, 0.0, 0.0, 0.0, 0.0, 0.0, 0.0, 0.0, 0.0, 0.0, 0.5, 0.5, 0.4996, 0.4875, 0.4679, 0.5, 0.0, 0.0, 0.0, 0.0]): _vg.add([_i], _w, 'REPLACE')
_m = ob_body.modifiers.new('Armature', 'ARMATURE')
_m.object = ob_char_000
ob_char_000.location = (0.0, 0.06796, 0.3299)
ob_char_000.scale = (0.1213, 0.1213, 0.1213)
ob_char_000.show_in_front = True

# ---- collection membership
col_collection.objects.link(ob_body)
col_collection.objects.link(ob_char_000)

# ---- scene / render settings (as saved in the file)
scene.frame_start = 0; scene.frame_end = 40; scene.frame_set(0)
scene.render.engine = 'BLENDER_EEVEE_NEXT'
scene.cycles.sampling_pattern = 'TABULATED_SOBOL'
scene.cycles.use_light_tree = False
scene.view_settings.view_transform = 'Filmic'
bpy.context.view_layer.update()

# ---- added for rendering (the .blend has no active camera and no usable light): camera, sun
cam_auto = bpy.data.cameras.new('AutoCamera')
cam_auto.lens = 50.0
cam_auto.sensor_width = 36.0
cam_auto.clip_end = 1000.0
ob_auto_camera = bpy.data.objects.new('AutoCamera', cam_auto)
scene.collection.objects.link(ob_auto_camera)
ob_auto_camera.location = (0.894942, -1.02457, 1.092)
ob_auto_camera.rotation_euler = (1.09748, -7.21219e-08, 0.694738)
scene.camera = ob_auto_camera
light_auto_sun = bpy.data.lights.new('AutoSun', 'SUN')
light_auto_sun.energy = 3.0
light_auto_sun.angle = 0.0523599
ob_auto_sun = bpy.data.objects.new('AutoSun', light_auto_sun)
scene.collection.objects.link(ob_auto_sun)
ob_auto_sun.rotation_euler = (0.872665, 0.174533, 0.523599)
bpy.context.view_layer.update()

